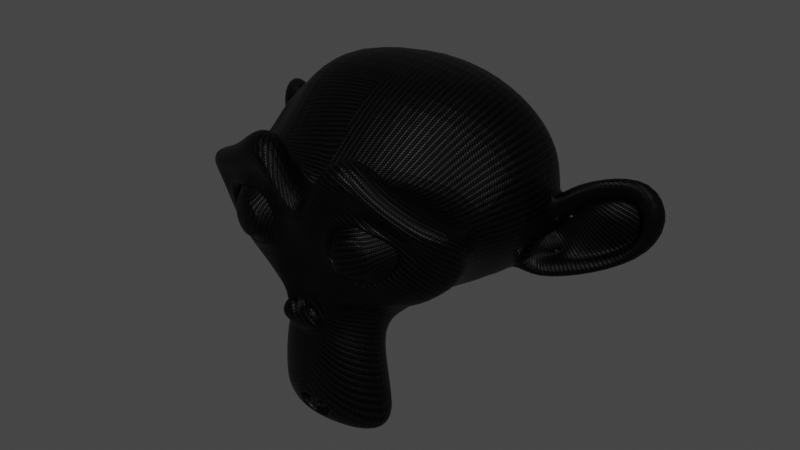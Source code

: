 # Source: Carbon_Fiber.blend  (saved by Blender 2.83.19; exported with 4.5.12 LTS)
import bpy
from mathutils import Matrix  # noqa: F401  (used for matrix-valued properties, if any)

bpy.ops.wm.read_factory_settings(use_empty=True)
scene = bpy.context.scene
scene.name = 'Scene'

# ---- collections
col_collection = bpy.data.collections.new('Collection'); scene.collection.children.link(col_collection)

# ---- materials (node trees are filled in below, after node groups)
mat_carbon_fiber = bpy.data.materials.new('carbon fiber')
mat_carbon_fiber.use_transparent_shadow = False

# ---- material node trees
mat_carbon_fiber.use_nodes = True; mat_carbon_fiber.node_tree.nodes.clear()
_N = mat_carbon_fiber.node_tree.nodes; _L = mat_carbon_fiber.node_tree.links
n0 = _N.new('ShaderNodeMix'); n0.name = 'Mix'; n0.location = (-992, 337)
n0.data_type = 'RGBA'
n1 = _N.new('ShaderNodeCombineXYZ'); n1.name = 'Combine XYZ'; n1.location = (-612, 311)
n2 = _N.new('ShaderNodeMath'); n2.name = 'Math'; n2.location = (-802, 328)
n2.operation = 'DIVIDE'
n2.inputs[1].default_value = 2.0
n2.inputs[2].default_value = 0.0
n3 = _N.new('ShaderNodeMapping'); n3.name = 'Mapping.001'; n3.location = (-422, 397)
n3.inputs[3].default_value = (0.5, 0.0, 1.0)
n4 = _N.new('ShaderNodeTexVoronoi'); n4.name = 'Voronoi Texture'; n4.location = (-232, 385)
n4.voronoi_dimensions = '2D'
n4.feature = 'SMOOTH_F1'
n4.inputs[2].default_value = 20.0
n4.inputs[8].default_value = 0.0
n5 = _N.new('ShaderNodeTexChecker'); n5.name = 'Checker Texture'; n5.location = (-1248, 111)
n5.inputs[1].default_value = (0.5, 0.5, 0.5, 1.0)
n5.inputs[2].default_value = (0.25, 0.25, 0.25, 1.0)
n5.inputs[3].default_value = 20.0
n6 = _N.new('ShaderNodeTexChecker'); n6.name = 'Checker Texture.002'; n6.location = (-1248, 468)
n6.inputs[1].default_value = (1.0, 1.0, 1.0, 1.0)
n6.inputs[2].default_value = (0.0, 0.0, 0.0, 1.0)
n6.inputs[3].default_value = 10.0
n7 = _N.new('ShaderNodeTexChecker'); n7.name = 'Checker Texture.001'; n7.location = (-1248, 289)
n7.inputs[1].default_value = (1.0, 1.0, 1.0, 1.0)
n7.inputs[2].default_value = (0.3518, 0.3518, 0.3518, 1.0)
n7.inputs[3].default_value = 20.0
n8 = _N.new('ShaderNodeMapping'); n8.name = 'Mapping'; n8.location = (-1566, 358)
n8.width = 240
n8.inputs[3].default_value = (0.0, 1.0, 1.0)
n9 = _N.new('ShaderNodeMix'); n9.name = 'Mix.001'; n9.location = (-1000, -304)
n9.data_type = 'RGBA'
n10 = _N.new('ShaderNodeCombineXYZ'); n10.name = 'Combine XYZ.001'; n10.location = (-620, -330)
n10.inputs[0].default_value = 13.5
n11 = _N.new('ShaderNodeMath'); n11.name = 'Math.001'; n11.location = (-810, -313)
n11.operation = 'DIVIDE'
n11.inputs[1].default_value = 2.0
n11.inputs[2].default_value = 0.0
n12 = _N.new('ShaderNodeTexChecker'); n12.name = 'Checker Texture.004'; n12.location = (-1256, -530)
n12.inputs[1].default_value = (0.5, 0.5, 0.5, 1.0)
n12.inputs[2].default_value = (0.25, 0.25, 0.25, 1.0)
n12.inputs[3].default_value = 20.0
n13 = _N.new('ShaderNodeTexChecker'); n13.name = 'Checker Texture.005'; n13.location = (-1256, -174)
n13.inputs[1].default_value = (1.0, 1.0, 1.0, 1.0)
n13.inputs[2].default_value = (0.0, 0.0, 0.0, 1.0)
n13.inputs[3].default_value = 10.0
n14 = _N.new('ShaderNodeTexChecker'); n14.name = 'Checker Texture.006'; n14.location = (-1256, -352)
n14.inputs[1].default_value = (1.0, 1.0, 1.0, 1.0)
n14.inputs[2].default_value = (0.3518, 0.3518, 0.3518, 1.0)
n14.inputs[3].default_value = 20.0
n15 = _N.new('ShaderNodeMapping'); n15.name = 'Mapping.003'; n15.location = (-1574, -283)
n15.width = 240
n15.inputs[3].default_value = (1.0, 0.0, 1.0)
n16 = _N.new('ShaderNodeMix'); n16.name = 'Mix.003'; n16.location = (106, 397)
n16.data_type = 'RGBA'
n16.inputs[6].default_value = (0.008, 0.008, 0.008, 1.0)
n16.inputs[7].default_value = (0.03, 0.03, 0.03, 1.0)
n17 = _N.new('ShaderNodeMix'); n17.name = 'Mix.004'; n17.location = (320, 175)
n17.data_type = 'RGBA'
n17.blend_type = 'MULTIPLY'
n17.inputs[0].default_value = 0.85
n18 = _N.new('ShaderNodeMapping'); n18.name = 'Mapping.002'; n18.location = (-430, -244)
n18.inputs[3].default_value = (0.0, 0.5, 1.0)
n19 = _N.new('ShaderNodeTexVoronoi'); n19.name = 'Voronoi Texture.001'; n19.location = (-240, -256)
n19.voronoi_dimensions = '2D'
n19.feature = 'SMOOTH_F1'
n19.inputs[2].default_value = 20.0
n19.inputs[8].default_value = 0.0
n20 = _N.new('NodeReroute'); n20.name = 'Reroute'; n20.location = (-1869, -820)
n20.width = 16
n20.socket_idname = 'NodeSocketVector'
n21 = _N.new('ShaderNodeMapping'); n21.name = 'Mapping.004'; n21.location = (-151, -688)
n21.inputs[3].default_value = (0.2, 30.0, 1.0)
n22 = _N.new('ShaderNodeMapping'); n22.name = 'Mapping.005'; n22.location = (-134, -1078)
n22.inputs[3].default_value = (30.0, 0.2, 1.0)
n23 = _N.new('ShaderNodeTexNoise'); n23.name = 'Noise Texture.001'; n23.location = (125, -1053)
n23.inputs[2].default_value = 10.0
n23.inputs[8].default_value = 5.0
n24 = _N.new('ShaderNodeTexNoise'); n24.name = 'Noise Texture'; n24.location = (109, -663)
n24.inputs[2].default_value = 10.0
n24.inputs[8].default_value = 5.0
n25 = _N.new('ShaderNodeTexChecker'); n25.name = 'Checker Texture.003'; n25.location = (-229, 665)
n25.inputs[1].default_value = (1.0, 1.0, 1.0, 1.0)
n25.inputs[2].default_value = (0.0, 0.0, 0.0, 1.0)
n25.inputs[3].default_value = 20.0
n26 = _N.new('ShaderNodeOutputMaterial'); n26.name = 'Material Output'; n26.location = (1354, 177)
n27 = _N.new('ShaderNodeBump'); n27.name = 'Bump'; n27.location = (678, -179)
n27.inputs[0].default_value = 0.2
n27.inputs[1].default_value = 0.4
n27.inputs[2].default_value = 1.0
n28 = _N.new('ShaderNodeMix'); n28.name = 'Mix.002'; n28.location = (44, -59)
n28.data_type = 'RGBA'
n29 = _N.new('ShaderNodeMix'); n29.name = 'Mix.005'; n29.location = (390, -760)
n29.data_type = 'RGBA'
n30 = _N.new('ShaderNodeMix'); n30.name = 'Mix.006'; n30.location = (419, -186)
n30.data_type = 'RGBA'
n30.blend_type = 'MULTIPLY'
n30.inputs[0].default_value = 0.3
n31 = _N.new('NodeReroute'); n31.name = 'Reroute.001'; n31.location = (-1877, -475)
n31.width = 16
n31.socket_idname = 'NodeSocketVector'
n32 = _N.new('ShaderNodeBsdfPrincipled'); n32.name = 'Principled BSDF'; n32.location = (970, 145)
n32.distribution = 'GGX'
n32.subsurface_method = 'BURLEY'
n32.inputs[1].default_value = 1.0
n32.inputs[3].default_value = 1.45
n32.inputs[19].default_value = 0.125
n32.inputs[27].default_value = (0.0, 0.0, 0.0, 1.0)
n32.inputs[28].default_value = 1.0
n33 = _N.new('ShaderNodeMapping'); n33.name = 'Mapping.006'; n33.location = (-2105, -391)
n34 = _N.new('ShaderNodeTexCoord'); n34.name = 'Texture Coordinate'; n34.location = (-2378, -400)
n35 = _N.new('ShaderNodeValue'); n35.name = 'Value'; n35.location = (-2353, -706)
n35.outputs[0].default_value = 25.0
_L.new(n8.outputs[0], n5.inputs[0])
_L.new(n8.outputs[0], n7.inputs[0])
_L.new(n8.outputs[0], n6.inputs[0])
_L.new(n7.outputs[0], n0.inputs[6])
_L.new(n5.outputs[0], n0.inputs[7])
_L.new(n6.outputs[0], n0.inputs[0])
_L.new(n31.outputs[0], n8.inputs[0])
_L.new(n3.outputs[0], n25.inputs[0])
_L.new(n31.outputs[0], n3.inputs[0])
_L.new(n1.outputs[0], n3.inputs[1])
_L.new(n0.outputs[2], n2.inputs[0])
_L.new(n2.outputs[0], n1.inputs[0])
_L.new(n3.outputs[0], n4.inputs[0])
_L.new(n15.outputs[0], n12.inputs[0])
_L.new(n15.outputs[0], n14.inputs[0])
_L.new(n15.outputs[0], n13.inputs[0])
_L.new(n14.outputs[0], n9.inputs[6])
_L.new(n12.outputs[0], n9.inputs[7])
_L.new(n13.outputs[0], n9.inputs[0])
_L.new(n10.outputs[0], n18.inputs[1])
_L.new(n9.outputs[2], n11.inputs[0])
_L.new(n18.outputs[0], n19.inputs[0])
_L.new(n31.outputs[0], n15.inputs[0])
_L.new(n31.outputs[0], n18.inputs[0])
_L.new(n11.outputs[0], n10.inputs[1])
_L.new(n4.outputs[0], n28.inputs[6])
_L.new(n19.outputs[0], n28.inputs[7])
_L.new(n25.outputs[0], n28.inputs[0])
_L.new(n25.outputs[0], n16.inputs[0])
_L.new(n16.outputs[2], n17.inputs[6])
_L.new(n28.outputs[2], n17.inputs[7])
_L.new(n17.outputs[2], n32.inputs[0])
_L.new(n28.outputs[2], n30.inputs[6])
_L.new(n27.outputs[0], n32.inputs[5])
_L.new(n31.outputs[0], n20.inputs[0])
_L.new(n20.outputs[0], n21.inputs[0])
_L.new(n21.outputs[0], n24.inputs[0])
_L.new(n22.outputs[0], n23.inputs[0])
_L.new(n20.outputs[0], n22.inputs[0])
_L.new(n24.outputs[0], n29.inputs[6])
_L.new(n23.outputs[0], n29.inputs[7])
_L.new(n25.outputs[0], n29.inputs[0])
_L.new(n30.outputs[2], n27.inputs[3])
_L.new(n29.outputs[2], n30.inputs[7])
_L.new(n32.outputs[0], n26.inputs[0])
_L.new(n34.outputs[2], n33.inputs[0])
_L.new(n33.outputs[0], n31.inputs[0])
_L.new(n35.outputs[0], n33.inputs[3])
n26.is_active_output = True

# ---- world
world_world = bpy.data.worlds.new('World'); scene.world = world_world
world_world.use_nodes = True; world_world.node_tree.nodes.clear()
_N = world_world.node_tree.nodes; _L = world_world.node_tree.links
n0 = _N.new('ShaderNodeOutputWorld'); n0.name = 'World Output'; n0.location = (300, 300)
n1 = _N.new('ShaderNodeBackground'); n1.name = 'Background'; n1.location = (10, 300)
n1.inputs[0].default_value = (0.05088, 0.05088, 0.05088, 1.0)
_L.new(n1.outputs[0], n0.inputs[0])
n0.is_active_output = True
world_world.color = (0.05088, 0.05088, 0.05088)
world_world.use_sun_shadow = False
world_world.sun_shadow_jitter_overblur = 0.0

# ---- meshes
me_suzanne = bpy.data.meshes.new('Suzanne')
me_suzanne.from_pydata([(0.4375, -0.7656, 0.1641), (-0.4375, -0.7656, 0.1641), (0.5, -0.6875, 0.09375), (-0.5, -0.6875, 0.09375), (0.5469, -0.5781, 0.05469), (-0.5469, -0.5781, 0.05469), (0.3516, -0.6172, -0.02344), (-0.3516, -0.6172, -0.02344), (0.3516, -0.7188, 0.03125), (-0.3516, -0.7188, 0.03125), (0.3516, -0.7812, 0.1328), (-0.3516, -0.7812, 0.1328), (0.2734, -0.7969, 0.1641), (-0.2734, -0.7969, 0.1641), (0.2031, -0.7422, 0.09375), (-0.2031, -0.7422, 0.09375), (0.1562, -0.6484, 0.05469), (-0.1562, -0.6484, 0.05469), (0.07812, -0.6562, 0.2422), (-0.07812, -0.6562, 0.2422), (0.1406, -0.7422, 0.2422), (-0.1406, -0.7422, 0.2422), (0.2422, -0.7969, 0.2422), (-0.2422, -0.7969, 0.2422), (0.2734, -0.7969, 0.3281), (-0.2734, -0.7969, 0.3281), (0.2031, -0.7422, 0.3906), (-0.2031, -0.7422, 0.3906), (0.1562, -0.6484, 0.4375), (-0.1562, -0.6484, 0.4375), (0.3516, -0.6172, 0.5156), (-0.3516, -0.6172, 0.5156), (0.3516, -0.7188, 0.4531), (-0.3516, -0.7188, 0.4531), (0.3516, -0.7812, 0.3594), (-0.3516, -0.7812, 0.3594), (0.4375, -0.7656, 0.3281), (-0.4375, -0.7656, 0.3281), (0.5, -0.6875, 0.3906), (-0.5, -0.6875, 0.3906), (0.5469, -0.5781, 0.4375), (-0.5469, -0.5781, 0.4375), (0.625, -0.5625, 0.2422), (-0.625, -0.5625, 0.2422), (0.5625, -0.6719, 0.2422), (-0.5625, -0.6719, 0.2422), (0.4688, -0.7578, 0.2422), (-0.4688, -0.7578, 0.2422), (0.4766, -0.7734, 0.2422), (-0.4766, -0.7734, 0.2422), (0.4453, -0.7812, 0.3359), (-0.4453, -0.7812, 0.3359), (0.3516, -0.8047, 0.375), (-0.3516, -0.8047, 0.375), (0.2656, -0.8203, 0.3359), (-0.2656, -0.8203, 0.3359), (0.2266, -0.8203, 0.2422), (-0.2266, -0.8203, 0.2422), (0.2656, -0.8203, 0.1562), (-0.2656, -0.8203, 0.1562), (0.3516, -0.8281, 0.2422), (-0.3516, -0.8281, 0.2422), (0.3516, -0.8047, 0.1172), (-0.3516, -0.8047, 0.1172), (0.4453, -0.7812, 0.1562), (-0.4453, -0.7812, 0.1562), (0.0, -0.7422, 0.4297), (0.0, -0.8203, 0.3516), (0.0, -0.7344, -0.6797), (0.0, -0.7812, -0.3203), (0.0, -0.7969, -0.1875), (0.0, -0.7188, -0.7734), (0.0, -0.6016, 0.4062), (0.0, -0.5703, 0.5703), (0.0, 0.5469, 0.8984), (0.0, 0.8516, 0.5625), (0.0, 0.8281, 0.07031), (0.0, 0.3516, -0.3828), (0.2031, -0.5625, -0.1875), (-0.2031, -0.5625, -0.1875), (0.3125, -0.5703, -0.4375), (-0.3125, -0.5703, -0.4375), (0.3516, -0.5703, -0.6953), (-0.3516, -0.5703, -0.6953), (0.3672, -0.5312, -0.8906), (-0.3672, -0.5312, -0.8906), (0.3281, -0.5234, -0.9453), (-0.3281, -0.5234, -0.9453), (0.1797, -0.5547, -0.9688), (-0.1797, -0.5547, -0.9688), (0.0, -0.5781, -0.9844), (0.4375, -0.5312, -0.1406), (-0.4375, -0.5312, -0.1406), (0.6328, -0.5391, -0.03906), (-0.6328, -0.5391, -0.03906), (0.8281, -0.4453, 0.1484), (-0.8281, -0.4453, 0.1484), (0.8594, -0.5938, 0.4297), (-0.8594, -0.5938, 0.4297), (0.7109, -0.625, 0.4844), (-0.7109, -0.625, 0.4844), (0.4922, -0.6875, 0.6016), (-0.4922, -0.6875, 0.6016), (0.3203, -0.7344, 0.7578), (-0.3203, -0.7344, 0.7578), (0.1562, -0.7578, 0.7188), (-0.1562, -0.7578, 0.7188), (0.0625, -0.75, 0.4922), (-0.0625, -0.75, 0.4922), (0.1641, -0.7734, 0.4141), (-0.1641, -0.7734, 0.4141), (0.125, -0.7656, 0.3047), (-0.125, -0.7656, 0.3047), (0.2031, -0.7422, 0.09375), (-0.2031, -0.7422, 0.09375), (0.375, -0.7031, 0.01562), (-0.375, -0.7031, 0.01562), (0.4922, -0.6719, 0.0625), (-0.4922, -0.6719, 0.0625), (0.625, -0.6484, 0.1875), (-0.625, -0.6484, 0.1875), (0.6406, -0.6484, 0.2969), (-0.6406, -0.6484, 0.2969), (0.6016, -0.6641, 0.375), (-0.6016, -0.6641, 0.375), (0.4297, -0.7188, 0.4375), (-0.4297, -0.7188, 0.4375), (0.25, -0.7578, 0.4688), (-0.25, -0.7578, 0.4688), (0.0, -0.7344, -0.7656), (0.1094, -0.7344, -0.7188), (-0.1094, -0.7344, -0.7188), (0.1172, -0.7109, -0.8359), (-0.1172, -0.7109, -0.8359), (0.0625, -0.6953, -0.8828), (-0.0625, -0.6953, -0.8828), (0.0, -0.6875, -0.8906), (0.0, -0.75, -0.1953), (0.0, -0.7422, -0.1406), (0.1016, -0.7422, -0.1484), (-0.1016, -0.7422, -0.1484), (0.125, -0.75, -0.2266), (-0.125, -0.75, -0.2266), (0.08594, -0.7422, -0.2891), (-0.08594, -0.7422, -0.2891), (0.3984, -0.6719, -0.04688), (-0.3984, -0.6719, -0.04688), (0.6172, -0.625, 0.05469), (-0.6172, -0.625, 0.05469), (0.7266, -0.6016, 0.2031), (-0.7266, -0.6016, 0.2031), (0.7422, -0.6562, 0.375), (-0.7422, -0.6562, 0.375), (0.6875, -0.7266, 0.4141), (-0.6875, -0.7266, 0.4141), (0.4375, -0.7969, 0.5469), (-0.4375, -0.7969, 0.5469), (0.3125, -0.8359, 0.6406), (-0.3125, -0.8359, 0.6406), (0.2031, -0.8516, 0.6172), (-0.2031, -0.8516, 0.6172), (0.1016, -0.8438, 0.4297), (-0.1016, -0.8438, 0.4297), (0.125, -0.8125, -0.1016), (-0.125, -0.8125, -0.1016), (0.2109, -0.7109, -0.4453), (-0.2109, -0.7109, -0.4453), (0.25, -0.6875, -0.7031), (-0.25, -0.6875, -0.7031), (0.2656, -0.6641, -0.8203), (-0.2656, -0.6641, -0.8203), (0.2344, -0.6328, -0.9141), (-0.2344, -0.6328, -0.9141), (0.1641, -0.6328, -0.9297), (-0.1641, -0.6328, -0.9297), (0.0, -0.6406, -0.9453), (0.0, -0.7266, 0.04688), (0.0, -0.7656, 0.2109), (0.3281, -0.7422, 0.4766), (-0.3281, -0.7422, 0.4766), (0.1641, -0.75, 0.1406), (-0.1641, -0.75, 0.1406), (0.1328, -0.7578, 0.2109), (-0.1328, -0.7578, 0.2109), (0.1172, -0.7344, -0.6875), (-0.1172, -0.7344, -0.6875), (0.07812, -0.75, -0.4453), (-0.07812, -0.75, -0.4453), (0.0, -0.75, -0.4453), (0.0, -0.7422, -0.3281), (0.09375, -0.7812, -0.2734), (-0.09375, -0.7812, -0.2734), (0.1328, -0.7969, -0.2266), (-0.1328, -0.7969, -0.2266), (0.1094, -0.7812, -0.1328), (-0.1094, -0.7812, -0.1328), (0.03906, -0.7812, -0.125), (-0.03906, -0.7812, -0.125), (0.0, -0.8281, -0.2031), (0.04688, -0.8125, -0.1484), (-0.04688, -0.8125, -0.1484), (0.09375, -0.8125, -0.1562), (-0.09375, -0.8125, -0.1562), (0.1094, -0.8281, -0.2266), (-0.1094, -0.8281, -0.2266), (0.07812, -0.8047, -0.25), (-0.07812, -0.8047, -0.25), (0.0, -0.8047, -0.2891), (0.2578, -0.5547, -0.3125), (-0.2578, -0.5547, -0.3125), (0.1641, -0.7109, -0.2422), (-0.1641, -0.7109, -0.2422), (0.1797, -0.7109, -0.3125), (-0.1797, -0.7109, -0.3125), (0.2344, -0.5547, -0.25), (-0.2344, -0.5547, -0.25), (0.0, -0.6875, -0.875), (0.04688, -0.6875, -0.8672), (-0.04688, -0.6875, -0.8672), (0.09375, -0.7109, -0.8203), (-0.09375, -0.7109, -0.8203), (0.09375, -0.7266, -0.7422), (-0.09375, -0.7266, -0.7422), (0.0, -0.6562, -0.7812), (0.09375, -0.6641, -0.75), (-0.09375, -0.6641, -0.75), (0.09375, -0.6406, -0.8125), (-0.09375, -0.6406, -0.8125), (0.04688, -0.6328, -0.8516), (-0.04688, -0.6328, -0.8516), (0.0, -0.6328, -0.8594), (0.1719, -0.7812, 0.2188), (-0.1719, -0.7812, 0.2188), (0.1875, -0.7734, 0.1562), (-0.1875, -0.7734, 0.1562), (0.3359, -0.7578, 0.4297), (-0.3359, -0.7578, 0.4297), (0.2734, -0.7734, 0.4219), (-0.2734, -0.7734, 0.4219), (0.4219, -0.7734, 0.3984), (-0.4219, -0.7734, 0.3984), (0.5625, -0.6953, 0.3516), (-0.5625, -0.6953, 0.3516), (0.5859, -0.6875, 0.2891), (-0.5859, -0.6875, 0.2891), (0.5781, -0.6797, 0.1953), (-0.5781, -0.6797, 0.1953), (0.4766, -0.7188, 0.1016), (-0.4766, -0.7188, 0.1016), (0.375, -0.7422, 0.0625), (-0.375, -0.7422, 0.0625), (0.2266, -0.7812, 0.1094), (-0.2266, -0.7812, 0.1094), (0.1797, -0.7812, 0.2969), (-0.1797, -0.7812, 0.2969), (0.2109, -0.7812, 0.375), (-0.2109, -0.7812, 0.375), (0.2344, -0.7578, 0.3594), (-0.2344, -0.7578, 0.3594), (0.1953, -0.7578, 0.2969), (-0.1953, -0.7578, 0.2969), (0.2422, -0.7578, 0.125), (-0.2422, -0.7578, 0.125), (0.375, -0.7266, 0.08594), (-0.375, -0.7266, 0.08594), (0.4609, -0.7031, 0.1172), (-0.4609, -0.7031, 0.1172), (0.5469, -0.6719, 0.2109), (-0.5469, -0.6719, 0.2109), (0.5547, -0.6719, 0.2812), (-0.5547, -0.6719, 0.2812), (0.5312, -0.6797, 0.3359), (-0.5312, -0.6797, 0.3359), (0.4141, -0.75, 0.3906), (-0.4141, -0.75, 0.3906), (0.2812, -0.7656, 0.3984), (-0.2812, -0.7656, 0.3984), (0.3359, -0.75, 0.4062), (-0.3359, -0.75, 0.4062), (0.2031, -0.75, 0.1719), (-0.2031, -0.75, 0.1719), (0.1953, -0.75, 0.2266), (-0.1953, -0.75, 0.2266), (0.1094, -0.6094, 0.4609), (-0.1094, -0.6094, 0.4609), (0.1953, -0.6172, 0.6641), (-0.1953, -0.6172, 0.6641), (0.3359, -0.5938, 0.6875), (-0.3359, -0.5938, 0.6875), (0.4844, -0.5547, 0.5547), (-0.4844, -0.5547, 0.5547), (0.6797, -0.4922, 0.4531), (-0.6797, -0.4922, 0.4531), (0.7969, -0.4609, 0.4062), (-0.7969, -0.4609, 0.4062), (0.7734, -0.375, 0.1641), (-0.7734, -0.375, 0.1641), (0.6016, -0.4141, 0.0), (-0.6016, -0.4141, 0.0), (0.4375, -0.4688, -0.09375), (-0.4375, -0.4688, -0.09375), (0.0, -0.2891, 0.8984), (0.0, 0.07812, 0.9844), (0.0, 0.6719, -0.1953), (0.0, -0.1875, -0.4609), (0.0, -0.4609, -0.9766), (0.0, -0.3438, -0.8047), (0.0, -0.3203, -0.5703), (0.0, -0.2812, -0.4844), (0.8516, -0.05469, 0.2344), (-0.8516, -0.05469, 0.2344), (0.8594, 0.04688, 0.3203), (-0.8594, 0.04688, 0.3203), (0.7734, 0.4375, 0.2656), (-0.7734, 0.4375, 0.2656), (0.4609, 0.7031, 0.4375), (-0.4609, 0.7031, 0.4375), (0.7344, -0.07031, -0.04688), (-0.7344, -0.07031, -0.04688), (0.5938, 0.1641, -0.125), (-0.5938, 0.1641, -0.125), (0.6406, 0.4297, -0.007812), (-0.6406, 0.4297, -0.007812), (0.3359, 0.6641, 0.05469), (-0.3359, 0.6641, 0.05469), (0.2344, -0.4062, -0.3516), (-0.2344, -0.4062, -0.3516), (0.1797, -0.2578, -0.4141), (-0.1797, -0.2578, -0.4141), (0.2891, -0.3828, -0.7109), (-0.2891, -0.3828, -0.7109), (0.25, -0.3906, -0.5), (-0.25, -0.3906, -0.5), (0.3281, -0.3984, -0.9141), (-0.3281, -0.3984, -0.9141), (0.1406, -0.3672, -0.7578), (-0.1406, -0.3672, -0.7578), (0.125, -0.3594, -0.5391), (-0.125, -0.3594, -0.5391), (0.1641, -0.4375, -0.9453), (-0.1641, -0.4375, -0.9453), (0.2188, -0.4297, -0.2812), (-0.2188, -0.4297, -0.2812), (0.2109, -0.4688, -0.2266), (-0.2109, -0.4688, -0.2266), (0.2031, -0.5, -0.1719), (-0.2031, -0.5, -0.1719), (0.2109, -0.1641, -0.3906), (-0.2109, -0.1641, -0.3906), (0.2969, 0.2656, -0.3125), (-0.2969, 0.2656, -0.3125), (0.3438, 0.5391, -0.1484), (-0.3438, 0.5391, -0.1484), (0.4531, 0.3828, 0.8672), (-0.4531, 0.3828, 0.8672), (0.4531, 0.07031, 0.9297), (-0.4531, 0.07031, 0.9297), (0.4531, -0.2344, 0.8516), (-0.4531, -0.2344, 0.8516), (0.4609, -0.4297, 0.5234), (-0.4609, -0.4297, 0.5234), (0.7266, -0.3359, 0.4062), (-0.7266, -0.3359, 0.4062), (0.6328, -0.2812, 0.4531), (-0.6328, -0.2812, 0.4531), (0.6406, -0.05469, 0.7031), (-0.6406, -0.05469, 0.7031), (0.7969, -0.125, 0.5625), (-0.7969, -0.125, 0.5625), (0.7969, 0.1172, 0.6172), (-0.7969, 0.1172, 0.6172), (0.6406, 0.1953, 0.75), (-0.6406, 0.1953, 0.75), (0.6406, 0.4453, 0.6797), (-0.6406, 0.4453, 0.6797), (0.7969, 0.3594, 0.5391), (-0.7969, 0.3594, 0.5391), (0.6172, 0.5859, 0.3281), (-0.6172, 0.5859, 0.3281), (0.4844, 0.5469, 0.02344), (-0.4844, 0.5469, 0.02344), (0.8203, 0.2031, 0.3281), (-0.8203, 0.2031, 0.3281), (0.4062, -0.1484, -0.1719), (-0.4062, -0.1484, -0.1719), (0.4297, 0.2109, -0.1953), (-0.4297, 0.2109, -0.1953), (0.8906, 0.2344, 0.4062), (-0.8906, 0.2344, 0.4062), (0.7734, 0.125, -0.1406), (-0.7734, 0.125, -0.1406), (1.039, 0.3281, -0.1016), (-1.039, 0.3281, -0.1016), (1.281, 0.4297, 0.05469), (-1.281, 0.4297, 0.05469), (1.352, 0.4219, 0.3203), (-1.352, 0.4219, 0.3203), (1.234, 0.4219, 0.5078), (-1.234, 0.4219, 0.5078), (1.023, 0.3125, 0.4766), (-1.023, 0.3125, 0.4766), (1.016, 0.2891, 0.4141), (-1.016, 0.2891, 0.4141), (1.188, 0.3906, 0.4375), (-1.188, 0.3906, 0.4375), (1.266, 0.4062, 0.2891), (-1.266, 0.4062, 0.2891), (1.211, 0.4062, 0.07812), (-1.211, 0.4062, 0.07812), (1.031, 0.3047, -0.03906), (-1.031, 0.3047, -0.03906), (0.8281, 0.1328, -0.07031), (-0.8281, 0.1328, -0.07031), (0.9219, 0.2188, 0.3594), (-0.9219, 0.2188, 0.3594), (0.9453, 0.2891, 0.3047), (-0.9453, 0.2891, 0.3047), (0.8828, 0.2109, -0.02344), (-0.8828, 0.2109, -0.02344), (1.039, 0.3672, 0.0), (-1.039, 0.3672, 0.0), (1.188, 0.4453, 0.09375), (-1.188, 0.4453, 0.09375), (1.234, 0.4453, 0.25), (-1.234, 0.4453, 0.25), (1.172, 0.4375, 0.3594), (-1.172, 0.4375, 0.3594), (1.023, 0.3594, 0.3438), (-1.023, 0.3594, 0.3438), (0.8438, 0.2109, 0.2891), (-0.8438, 0.2109, 0.2891), (0.8359, 0.2734, 0.1719), (-0.8359, 0.2734, 0.1719), (0.7578, 0.2734, 0.09375), (-0.7578, 0.2734, 0.09375), (0.8203, 0.2734, 0.08594), (-0.8203, 0.2734, 0.08594), (0.8438, 0.2734, 0.01562), (-0.8438, 0.2734, 0.01562), (0.8125, 0.2734, -0.01562), (-0.8125, 0.2734, -0.01562), (0.7266, 0.07031, 0.0), (-0.7266, 0.07031, 0.0), (0.7188, 0.1719, -0.02344), (-0.7188, 0.1719, -0.02344), (0.7188, 0.1875, 0.03906), (-0.7188, 0.1875, 0.03906), (0.7969, 0.2109, 0.2031), (-0.7969, 0.2109, 0.2031), (0.8906, 0.2656, 0.2422), (-0.8906, 0.2656, 0.2422), (0.8906, 0.3203, 0.2344), (-0.8906, 0.3203, 0.2344), (0.8125, 0.3203, -0.01562), (-0.8125, 0.3203, -0.01562), (0.8516, 0.3203, 0.01562), (-0.8516, 0.3203, 0.01562), (0.8281, 0.3203, 0.07812), (-0.8281, 0.3203, 0.07812), (0.7656, 0.3203, 0.09375), (-0.7656, 0.3203, 0.09375), (0.8438, 0.3203, 0.1719), (-0.8438, 0.3203, 0.1719), (1.039, 0.4141, 0.3281), (-1.039, 0.4141, 0.3281), (1.188, 0.4844, 0.3438), (-1.188, 0.4844, 0.3438), (1.258, 0.4922, 0.2422), (-1.258, 0.4922, 0.2422), (1.211, 0.4844, 0.08594), (-1.211, 0.4844, 0.08594), (1.047, 0.4219, 0.0), (-1.047, 0.4219, 0.0), (0.8828, 0.2656, -0.01562), (-0.8828, 0.2656, -0.01562), (0.9531, 0.3438, 0.2891), (-0.9531, 0.3438, 0.2891), (0.8906, 0.3281, 0.1094), (-0.8906, 0.3281, 0.1094), (0.9375, 0.3359, 0.0625), (-0.9375, 0.3359, 0.0625), (1.0, 0.3672, 0.125), (-1.0, 0.3672, 0.125), (0.9609, 0.3516, 0.1719), (-0.9609, 0.3516, 0.1719), (1.016, 0.375, 0.2344), (-1.016, 0.375, 0.2344), (1.055, 0.3828, 0.1875), (-1.055, 0.3828, 0.1875), (1.109, 0.3906, 0.2109), (-1.109, 0.3906, 0.2109), (1.086, 0.3906, 0.2734), (-1.086, 0.3906, 0.2734), (1.023, 0.4844, 0.4375), (-1.023, 0.4844, 0.4375), (1.25, 0.5469, 0.4688), (-1.25, 0.5469, 0.4688), (1.367, 0.5, 0.2969), (-1.367, 0.5, 0.2969), (1.312, 0.5312, 0.05469), (-1.312, 0.5312, 0.05469), (1.039, 0.4922, -0.08594), (-1.039, 0.4922, -0.08594), (0.7891, 0.3281, -0.125), (-0.7891, 0.3281, -0.125), (0.8594, 0.3828, 0.3828), (-0.8594, 0.3828, 0.3828)], [], [(46, 0, 2, 44), (3, 1, 47, 45), (44, 2, 4, 42), (5, 3, 45, 43), (2, 8, 6, 4), (7, 9, 3, 5), (0, 10, 8, 2), (9, 11, 1, 3), (10, 12, 14, 8), (15, 13, 11, 9), (8, 14, 16, 6), (17, 15, 9, 7), (14, 20, 18, 16), (19, 21, 15, 17), (12, 22, 20, 14), (21, 23, 13, 15), (22, 24, 26, 20), (27, 25, 23, 21), (20, 26, 28, 18), (29, 27, 21, 19), (26, 32, 30, 28), (31, 33, 27, 29), (24, 34, 32, 26), (33, 35, 25, 27), (34, 36, 38, 32), (39, 37, 35, 33), (32, 38, 40, 30), (41, 39, 33, 31), (38, 44, 42, 40), (43, 45, 39, 41), (36, 46, 44, 38), (45, 47, 37, 39), (46, 36, 50, 48), (51, 37, 47, 49), (36, 34, 52, 50), (53, 35, 37, 51), (34, 24, 54, 52), (55, 25, 35, 53), (24, 22, 56, 54), (57, 23, 25, 55), (22, 12, 58, 56), (59, 13, 23, 57), (12, 10, 62, 58), (63, 11, 13, 59), (10, 0, 64, 62), (65, 1, 11, 63), (0, 46, 48, 64), (49, 47, 1, 65), (60, 64, 48), (49, 65, 61), (62, 64, 60), (61, 65, 63), (60, 58, 62), (63, 59, 61), (60, 56, 58), (59, 57, 61), (60, 54, 56), (57, 55, 61), (60, 52, 54), (55, 53, 61), (60, 50, 52), (53, 51, 61), (60, 48, 50), (51, 49, 61), (88, 173, 175, 90), (175, 174, 89, 90), (86, 171, 173, 88), (174, 172, 87, 89), (84, 169, 171, 86), (172, 170, 85, 87), (82, 167, 169, 84), (170, 168, 83, 85), (80, 165, 167, 82), (168, 166, 81, 83), (78, 91, 145, 163), (146, 92, 79, 164), (91, 93, 147, 145), (148, 94, 92, 146), (93, 95, 149, 147), (150, 96, 94, 148), (95, 97, 151, 149), (152, 98, 96, 150), (97, 99, 153, 151), (154, 100, 98, 152), (99, 101, 155, 153), (156, 102, 100, 154), (101, 103, 157, 155), (158, 104, 102, 156), (103, 105, 159, 157), (160, 106, 104, 158), (105, 107, 161, 159), (162, 108, 106, 160), (107, 66, 67, 161), (67, 66, 108, 162), (109, 127, 159, 161), (160, 128, 110, 162), (127, 178, 157, 159), (158, 179, 128, 160), (125, 155, 157, 178), (158, 156, 126, 179), (123, 153, 155, 125), (156, 154, 124, 126), (121, 151, 153, 123), (154, 152, 122, 124), (119, 149, 151, 121), (152, 150, 120, 122), (117, 147, 149, 119), (150, 148, 118, 120), (115, 145, 147, 117), (148, 146, 116, 118), (113, 163, 145, 115), (146, 164, 114, 116), (113, 180, 176, 163), (176, 181, 114, 164), (109, 161, 67, 111), (67, 162, 110, 112), (111, 67, 177, 182), (177, 67, 112, 183), (176, 180, 182, 177), (183, 181, 176, 177), (134, 136, 175, 173), (175, 136, 135, 174), (132, 134, 173, 171), (174, 135, 133, 172), (130, 132, 171, 169), (172, 133, 131, 170), (165, 186, 184, 167), (185, 187, 166, 168), (130, 169, 167, 184), (168, 170, 131, 185), (143, 189, 188, 186), (188, 189, 144, 187), (184, 186, 188, 68), (188, 187, 185, 68), (129, 130, 184, 68), (185, 131, 129, 68), (141, 192, 190, 143), (191, 193, 142, 144), (139, 194, 192, 141), (193, 195, 140, 142), (138, 196, 194, 139), (195, 197, 138, 140), (137, 70, 196, 138), (197, 70, 137, 138), (189, 143, 190, 69), (191, 144, 189, 69), (69, 190, 205, 207), (206, 191, 69, 207), (70, 198, 199, 196), (200, 198, 70, 197), (196, 199, 201, 194), (202, 200, 197, 195), (194, 201, 203, 192), (204, 202, 195, 193), (192, 203, 205, 190), (206, 204, 193, 191), (198, 203, 201, 199), (202, 204, 198, 200), (198, 207, 205, 203), (206, 207, 198, 204), (138, 139, 163, 176), (164, 140, 138, 176), (139, 141, 210, 163), (211, 142, 140, 164), (141, 143, 212, 210), (213, 144, 142, 211), (143, 186, 165, 212), (166, 187, 144, 213), (80, 208, 212, 165), (213, 209, 81, 166), (208, 214, 210, 212), (211, 215, 209, 213), (78, 163, 210, 214), (211, 164, 79, 215), (130, 129, 71, 221), (71, 129, 131, 222), (132, 130, 221, 219), (222, 131, 133, 220), (134, 132, 219, 217), (220, 133, 135, 218), (136, 134, 217, 216), (218, 135, 136, 216), (216, 217, 228, 230), (229, 218, 216, 230), (217, 219, 226, 228), (227, 220, 218, 229), (219, 221, 224, 226), (225, 222, 220, 227), (221, 71, 223, 224), (223, 71, 222, 225), (223, 230, 228, 224), (229, 230, 223, 225), (224, 228, 226), (227, 229, 225), (182, 180, 233, 231), (234, 181, 183, 232), (111, 182, 231, 253), (232, 183, 112, 254), (109, 111, 253, 255), (254, 112, 110, 256), (180, 113, 251, 233), (252, 114, 181, 234), (113, 115, 249, 251), (250, 116, 114, 252), (115, 117, 247, 249), (248, 118, 116, 250), (117, 119, 245, 247), (246, 120, 118, 248), (119, 121, 243, 245), (244, 122, 120, 246), (121, 123, 241, 243), (242, 124, 122, 244), (123, 125, 239, 241), (240, 126, 124, 242), (125, 178, 235, 239), (236, 179, 126, 240), (178, 127, 237, 235), (238, 128, 179, 236), (127, 109, 255, 237), (256, 110, 128, 238), (237, 255, 257, 275), (258, 256, 238, 276), (235, 237, 275, 277), (276, 238, 236, 278), (239, 235, 277, 273), (278, 236, 240, 274), (241, 239, 273, 271), (274, 240, 242, 272), (243, 241, 271, 269), (272, 242, 244, 270), (245, 243, 269, 267), (270, 244, 246, 268), (247, 245, 267, 265), (268, 246, 248, 266), (249, 247, 265, 263), (266, 248, 250, 264), (251, 249, 263, 261), (264, 250, 252, 262), (233, 251, 261, 279), (262, 252, 234, 280), (255, 253, 259, 257), (260, 254, 256, 258), (253, 231, 281, 259), (282, 232, 254, 260), (231, 233, 279, 281), (280, 234, 232, 282), (66, 107, 283, 72), (284, 108, 66, 72), (107, 105, 285, 283), (286, 106, 108, 284), (105, 103, 287, 285), (288, 104, 106, 286), (103, 101, 289, 287), (290, 102, 104, 288), (101, 99, 291, 289), (292, 100, 102, 290), (99, 97, 293, 291), (294, 98, 100, 292), (97, 95, 295, 293), (296, 96, 98, 294), (95, 93, 297, 295), (298, 94, 96, 296), (93, 91, 299, 297), (300, 92, 94, 298), (307, 308, 327, 337), (328, 308, 307, 338), (306, 307, 337, 335), (338, 307, 306, 336), (305, 306, 335, 339), (336, 306, 305, 340), (88, 90, 305, 339), (305, 90, 89, 340), (86, 88, 339, 333), (340, 89, 87, 334), (84, 86, 333, 329), (334, 87, 85, 330), (82, 84, 329, 331), (330, 85, 83, 332), (329, 335, 337, 331), (338, 336, 330, 332), (329, 333, 339, 335), (340, 334, 330, 336), (325, 331, 337, 327), (338, 332, 326, 328), (80, 82, 331, 325), (332, 83, 81, 326), (208, 341, 343, 214), (344, 342, 209, 215), (80, 325, 341, 208), (342, 326, 81, 209), (78, 214, 343, 345), (344, 215, 79, 346), (78, 345, 299, 91), (300, 346, 79, 92), (76, 323, 351, 303), (352, 324, 76, 303), (303, 351, 349, 77), (350, 352, 303, 77), (77, 349, 347, 304), (348, 350, 77, 304), (304, 347, 327, 308), (328, 348, 304, 308), (325, 327, 347, 341), (348, 328, 326, 342), (295, 297, 317, 309), (318, 298, 296, 310), (75, 315, 323, 76), (324, 316, 75, 76), (301, 357, 355, 302), (356, 358, 301, 302), (302, 355, 353, 74), (354, 356, 302, 74), (74, 353, 315, 75), (316, 354, 74, 75), (291, 293, 361, 363), (362, 294, 292, 364), (363, 361, 367, 365), (368, 362, 364, 366), (365, 367, 369, 371), (370, 368, 366, 372), (371, 369, 375, 373), (376, 370, 372, 374), (313, 377, 373, 375), (374, 378, 314, 376), (315, 353, 373, 377), (374, 354, 316, 378), (353, 355, 371, 373), (372, 356, 354, 374), (355, 357, 365, 371), (366, 358, 356, 372), (357, 359, 363, 365), (364, 360, 358, 366), (289, 291, 363, 359), (364, 292, 290, 360), (73, 359, 357, 301), (358, 360, 73, 301), (283, 285, 287, 289), (288, 286, 284, 290), (283, 289, 359, 73), (360, 290, 284, 73), (72, 283, 73), (73, 284, 72), (293, 295, 309, 361), (310, 296, 294, 362), (309, 311, 367, 361), (368, 312, 310, 362), (311, 381, 369, 367), (370, 382, 312, 368), (313, 375, 369, 381), (370, 376, 314, 382), (347, 349, 385, 383), (386, 350, 348, 384), (317, 383, 385, 319), (386, 384, 318, 320), (297, 299, 383, 317), (384, 300, 298, 318), (299, 343, 341, 383), (342, 344, 300, 384), (341, 347, 383), (384, 348, 342), (299, 345, 343), (344, 346, 300), (313, 321, 379, 377), (380, 322, 314, 378), (315, 377, 379, 323), (380, 378, 316, 324), (319, 385, 379, 321), (380, 386, 320, 322), (349, 351, 379, 385), (380, 352, 350, 386), (323, 379, 351), (352, 380, 324), (399, 387, 413, 401), (414, 388, 400, 402), (399, 401, 403, 397), (404, 402, 400, 398), (397, 403, 405, 395), (406, 404, 398, 396), (395, 405, 407, 393), (408, 406, 396, 394), (393, 407, 409, 391), (410, 408, 394, 392), (391, 409, 411, 389), (412, 410, 392, 390), (409, 419, 417, 411), (418, 420, 410, 412), (407, 421, 419, 409), (420, 422, 408, 410), (405, 423, 421, 407), (422, 424, 406, 408), (403, 425, 423, 405), (424, 426, 404, 406), (401, 427, 425, 403), (426, 428, 402, 404), (401, 413, 415, 427), (416, 414, 402, 428), (317, 319, 443, 441), (444, 320, 318, 442), (319, 389, 411, 443), (412, 390, 320, 444), (309, 317, 441, 311), (442, 318, 310, 312), (381, 429, 413, 387), (414, 430, 382, 388), (411, 417, 439, 443), (440, 418, 412, 444), (437, 445, 443, 439), (444, 446, 438, 440), (433, 445, 437, 435), (438, 446, 434, 436), (431, 447, 445, 433), (446, 448, 432, 434), (429, 447, 431, 449), (432, 448, 430, 450), (413, 429, 449, 415), (450, 430, 414, 416), (311, 447, 429, 381), (430, 448, 312, 382), (311, 441, 445, 447), (446, 442, 312, 448), (441, 443, 445), (446, 444, 442), (415, 449, 451, 475), (452, 450, 416, 476), (449, 431, 461, 451), (462, 432, 450, 452), (431, 433, 459, 461), (460, 434, 432, 462), (433, 435, 457, 459), (458, 436, 434, 460), (435, 437, 455, 457), (456, 438, 436, 458), (437, 439, 453, 455), (454, 440, 438, 456), (439, 417, 473, 453), (474, 418, 440, 454), (427, 415, 475, 463), (476, 416, 428, 464), (425, 427, 463, 465), (464, 428, 426, 466), (423, 425, 465, 467), (466, 426, 424, 468), (421, 423, 467, 469), (468, 424, 422, 470), (419, 421, 469, 471), (470, 422, 420, 472), (417, 419, 471, 473), (472, 420, 418, 474), (457, 455, 479, 477), (480, 456, 458, 478), (477, 479, 481, 483), (482, 480, 478, 484), (483, 481, 487, 485), (488, 482, 484, 486), (485, 487, 489, 491), (490, 488, 486, 492), (463, 475, 485, 491), (486, 476, 464, 492), (451, 483, 485, 475), (486, 484, 452, 476), (451, 461, 477, 483), (478, 462, 452, 484), (457, 477, 461, 459), (462, 478, 458, 460), (453, 473, 479, 455), (480, 474, 454, 456), (471, 481, 479, 473), (480, 482, 472, 474), (469, 487, 481, 471), (482, 488, 470, 472), (467, 489, 487, 469), (488, 490, 468, 470), (465, 491, 489, 467), (490, 492, 466, 468), (463, 491, 465), (466, 492, 464), (391, 389, 503, 501), (504, 390, 392, 502), (393, 391, 501, 499), (502, 392, 394, 500), (395, 393, 499, 497), (500, 394, 396, 498), (397, 395, 497, 495), (498, 396, 398, 496), (399, 397, 495, 493), (496, 398, 400, 494), (387, 399, 493, 505), (494, 400, 388, 506), (493, 501, 503, 505), (504, 502, 494, 506), (493, 495, 499, 501), (500, 496, 494, 502), (495, 497, 499), (500, 498, 496), (313, 381, 387, 505), (388, 382, 314, 506), (313, 505, 503, 321), (504, 506, 314, 322), (319, 321, 503, 389), (504, 322, 320, 390)])
_uv = me_suzanne.uv_layers.new(name='UVMap')
_uv.uv.foreach_set('vector', [0.891, 0.5901, 0.8706, 0.5896, 0.8601, 0.5601, 0.9046, 0.5594, 0.8562, 0.8505, 0.8681, 0.8215, 0.8884, 0.822, 0.9006, 0.8532, 0.9046, 0.5594, 0.8601, 0.5601, 0.853, 0.5216, 0.9202, 0.5245, 0.8475, 0.8887, 0.8562, 0.8505, 0.9006, 0.8532, 0.9147, 0.8887, 0.8601, 0.5601, 0.8289, 0.5908, 0.7985, 0.5695, 0.853, 0.5216, 0.7951, 0.8384, 0.8264, 0.8185, 0.8562, 0.8505, 0.8475, 0.8887, 0.8706, 0.5896, 0.8544, 0.6048, 0.8289, 0.5908, 0.8601, 0.5601, 0.8264, 0.8185, 0.8525, 0.8057, 0.8681, 0.8215, 0.8562, 0.8505, 0.8544, 0.6048, 0.8541, 0.6255, 0.8282, 0.6334, 0.8289, 0.5908, 0.8276, 0.776, 0.8532, 0.785, 0.8525, 0.8057, 0.8264, 0.8185, 0.8289, 0.5908, 0.8282, 0.6334, 0.791, 0.6454, 0.7985, 0.5695, 0.791, 0.7622, 0.8276, 0.776, 0.8264, 0.8185, 0.7951, 0.8384, 0.8282, 0.6334, 0.8552, 0.6685, 0.8424, 0.7025, 0.791, 0.6454, 0.8448, 0.7075, 0.8561, 0.742, 0.8276, 0.776, 0.791, 0.7622, 0.8541, 0.6255, 0.8675, 0.6423, 0.8552, 0.6685, 0.8282, 0.6334, 0.8561, 0.742, 0.8673, 0.7688, 0.8532, 0.785, 0.8276, 0.776, 0.8675, 0.6423, 0.8905, 0.6419, 0.9004, 0.667, 0.8552, 0.6685, 0.9012, 0.7456, 0.8902, 0.7702, 0.8673, 0.7688, 0.8561, 0.742, 0.8552, 0.6685, 0.9004, 0.667, 0.9189, 0.6997, 0.8424, 0.7025, 0.9212, 0.7137, 0.9012, 0.7456, 0.8561, 0.742, 0.8448, 0.7075, 0.9004, 0.667, 0.9319, 0.6368, 0.9684, 0.6453, 0.9189, 0.6997, 0.9682, 0.7702, 0.9314, 0.7771, 0.9012, 0.7456, 0.9212, 0.7137, 0.8905, 0.6419, 0.9059, 0.6279, 0.9319, 0.6368, 0.9004, 0.667, 0.9314, 0.7771, 0.905, 0.7849, 0.8902, 0.7702, 0.9012, 0.7456, 0.9059, 0.6279, 0.9062, 0.6057, 0.9337, 0.593, 0.9319, 0.6368, 0.9312, 0.8209, 0.9044, 0.807, 0.905, 0.7849, 0.9314, 0.7771, 0.9319, 0.6368, 0.9337, 0.593, 0.9684, 0.5738, 0.9684, 0.6453, 0.965, 0.8417, 0.9312, 0.8209, 0.9314, 0.7771, 0.9682, 0.7702, 0.9337, 0.593, 0.9046, 0.5594, 0.9202, 0.5245, 0.9684, 0.5738, 0.9147, 0.8887, 0.9006, 0.8532, 0.9312, 0.8209, 0.965, 0.8417, 0.9062, 0.6057, 0.891, 0.5901, 0.9046, 0.5594, 0.9337, 0.593, 0.9006, 0.8532, 0.8884, 0.822, 0.9044, 0.807, 0.9312, 0.8209, 0.891, 0.5901, 0.9062, 0.6057, 0.9024, 0.6079, 0.8896, 0.5933, 0.9006, 0.8047, 0.9044, 0.807, 0.8884, 0.822, 0.8872, 0.8187, 0.9062, 0.6057, 0.9059, 0.6279, 0.8998, 0.6263, 0.9024, 0.6079, 0.8988, 0.7862, 0.905, 0.7849, 0.9044, 0.807, 0.9006, 0.8047, 0.9059, 0.6279, 0.8905, 0.6419, 0.8878, 0.6365, 0.8998, 0.6263, 0.8874, 0.7754, 0.8902, 0.7702, 0.905, 0.7849, 0.8988, 0.7862, 0.8905, 0.6419, 0.8675, 0.6423, 0.8709, 0.6352, 0.8878, 0.6365, 0.8704, 0.776, 0.8673, 0.7688, 0.8902, 0.7702, 0.8874, 0.7754, 0.8675, 0.6423, 0.8541, 0.6255, 0.8599, 0.6239, 0.8709, 0.6352, 0.8589, 0.7868, 0.8532, 0.785, 0.8673, 0.7688, 0.8704, 0.776, 0.8541, 0.6255, 0.8544, 0.6048, 0.8597, 0.6082, 0.8599, 0.6239, 0.8579, 0.8025, 0.8525, 0.8057, 0.8532, 0.785, 0.8589, 0.7868, 0.8544, 0.6048, 0.8706, 0.5896, 0.8717, 0.594, 0.8597, 0.6082, 0.8693, 0.8172, 0.8681, 0.8215, 0.8525, 0.8057, 0.8579, 0.8025, 0.8706, 0.5896, 0.891, 0.5901, 0.8896, 0.5933, 0.8717, 0.594, 0.8872, 0.8187, 0.8884, 0.822, 0.8681, 0.8215, 0.8693, 0.8172, 0.8794, 0.6165, 0.8717, 0.594, 0.8896, 0.5933, 0.8872, 0.8187, 0.8693, 0.8172, 0.878, 0.7951, 0.8597, 0.6082, 0.8717, 0.594, 0.8794, 0.6165, 0.878, 0.7951, 0.8693, 0.8172, 0.8579, 0.8025, 0.8794, 0.6165, 0.8599, 0.6239, 0.8597, 0.6082, 0.8579, 0.8025, 0.8589, 0.7868, 0.878, 0.7951, 0.8794, 0.6165, 0.8709, 0.6352, 0.8599, 0.6239, 0.8589, 0.7868, 0.8704, 0.776, 0.878, 0.7951, 0.8794, 0.6165, 0.8878, 0.6365, 0.8709, 0.6352, 0.8704, 0.776, 0.8874, 0.7754, 0.878, 0.7951, 0.8794, 0.6165, 0.8998, 0.6263, 0.8878, 0.6365, 0.8874, 0.7754, 0.8988, 0.7862, 0.878, 0.7951, 0.8794, 0.6165, 0.9024, 0.6079, 0.8998, 0.6263, 0.8988, 0.7862, 0.9006, 0.8047, 0.878, 0.7951, 0.8794, 0.6165, 0.8896, 0.5933, 0.9024, 0.6079, 0.9006, 0.8047, 0.8872, 0.8187, 0.878, 0.7951, 0.5403, 0.05381, 0.5364, 0.06207, 0.5189, 0.05968, 0.5189, 0.05029, 0.5189, 0.05968, 0.5015, 0.06204, 0.4976, 0.05377, 0.5189, 0.05029, 0.5519, 0.05834, 0.5428, 0.06409, 0.5364, 0.06207, 0.5403, 0.05381, 0.5015, 0.06204, 0.4951, 0.06405, 0.486, 0.05827, 0.4976, 0.05377, 0.5551, 0.0619, 0.5463, 0.07267, 0.5428, 0.06409, 0.5519, 0.05834, 0.4951, 0.06405, 0.4916, 0.07262, 0.4828, 0.06183, 0.486, 0.05827, 0.5638, 0.07659, 0.5483, 0.08489, 0.5463, 0.07267, 0.5551, 0.0619, 0.4916, 0.07262, 0.4895, 0.08486, 0.474, 0.07651, 0.4828, 0.06183, 0.5831, 0.1085, 0.5556, 0.1217, 0.5483, 0.08489, 0.5638, 0.07659, 0.4895, 0.08486, 0.4822, 0.1218, 0.4545, 0.1085, 0.474, 0.07651, 0.6055, 0.1651, 0.6474, 0.2005, 0.6215, 0.2278, 0.5531, 0.2096, 0.4165, 0.2295, 0.3897, 0.2019, 0.432, 0.1656, 0.4853, 0.2101, 0.6474, 0.2005, 0.6764, 0.2332, 0.6648, 0.2532, 0.6215, 0.2278, 0.3727, 0.2564, 0.3603, 0.2359, 0.3897, 0.2019, 0.4165, 0.2295, 0.6764, 0.2332, 0.7153, 0.2654, 0.6839, 0.28, 0.6648, 0.2532, 0.3537, 0.2846, 0.3205, 0.2703, 0.3603, 0.2359, 0.3727, 0.2564, 0.7153, 0.2654, 0.7073, 0.3101, 0.6875, 0.3115, 0.6839, 0.28, 0.3512, 0.3174, 0.3307, 0.3169, 0.3205, 0.2703, 0.3537, 0.2846, 0.7073, 0.3101, 0.6974, 0.3327, 0.6768, 0.3239, 0.6875, 0.3115, 0.3627, 0.3297, 0.342, 0.3397, 0.3307, 0.3169, 0.3512, 0.3174, 0.6974, 0.3327, 0.6628, 0.3725, 0.6391, 0.3573, 0.6768, 0.3239, 0.4028, 0.3621, 0.3793, 0.3787, 0.342, 0.3397, 0.3627, 0.3297, 0.6628, 0.3725, 0.6268, 0.3958, 0.6183, 0.3752, 0.6391, 0.3573, 0.4246, 0.3793, 0.4169, 0.4006, 0.3793, 0.3787, 0.4028, 0.3621, 0.6268, 0.3958, 0.6048, 0.3978, 0.6008, 0.3779, 0.6183, 0.3752, 0.4424, 0.3812, 0.4393, 0.4015, 0.4169, 0.4006, 0.4246, 0.3793, 0.6048, 0.3978, 0.5531, 0.3905, 0.5597, 0.357, 0.6008, 0.3779, 0.4829, 0.3585, 0.4909, 0.3919, 0.4393, 0.4015, 0.4424, 0.3812, 0.5531, 0.3905, 0.5219, 0.386, 0.5211, 0.3439, 0.5597, 0.357, 0.5211, 0.3439, 0.5219, 0.386, 0.4909, 0.3919, 0.4829, 0.3585, 0.5773, 0.3402, 0.5998, 0.3448, 0.6008, 0.3779, 0.5597, 0.357, 0.4424, 0.3812, 0.442, 0.3478, 0.4646, 0.3422, 0.4829, 0.3585, 0.5998, 0.3448, 0.6155, 0.342, 0.6183, 0.3752, 0.6008, 0.3779, 0.4246, 0.3793, 0.426, 0.3456, 0.442, 0.3478, 0.4424, 0.3812, 0.6345, 0.3323, 0.6391, 0.3573, 0.6183, 0.3752, 0.6155, 0.342, 0.4246, 0.3793, 0.4028, 0.3621, 0.4064, 0.3365, 0.426, 0.3456, 0.6624, 0.3128, 0.6768, 0.3239, 0.6391, 0.3573, 0.6345, 0.3323, 0.4028, 0.3621, 0.3627, 0.3297, 0.3771, 0.3177, 0.4064, 0.3365, 0.6684, 0.298, 0.6875, 0.3115, 0.6768, 0.3239, 0.6624, 0.3128, 0.3627, 0.3297, 0.3512, 0.3174, 0.3703, 0.3026, 0.3771, 0.3177, 0.6641, 0.2779, 0.6839, 0.28, 0.6875, 0.3115, 0.6684, 0.298, 0.3512, 0.3174, 0.3537, 0.2846, 0.3741, 0.2818, 0.3703, 0.3026, 0.6392, 0.253, 0.6648, 0.2532, 0.6839, 0.28, 0.6641, 0.2779, 0.3537, 0.2846, 0.3727, 0.2564, 0.3989, 0.2556, 0.3741, 0.2818, 0.614, 0.2427, 0.6215, 0.2278, 0.6648, 0.2532, 0.6392, 0.253, 0.3727, 0.2564, 0.4165, 0.2295, 0.4245, 0.2445, 0.3989, 0.2556, 0.5729, 0.2586, 0.5531, 0.2096, 0.6215, 0.2278, 0.614, 0.2427, 0.4165, 0.2295, 0.4853, 0.2101, 0.4664, 0.2597, 0.4245, 0.2445, 0.5729, 0.2586, 0.5639, 0.272, 0.5198, 0.2489, 0.5531, 0.2096, 0.5198, 0.2489, 0.4759, 0.2731, 0.4664, 0.2597, 0.4853, 0.2101, 0.5773, 0.3402, 0.5597, 0.357, 0.5211, 0.3439, 0.5585, 0.3166, 0.5211, 0.3439, 0.4829, 0.3585, 0.4646, 0.3422, 0.4826, 0.3178, 0.5585, 0.3166, 0.5211, 0.3439, 0.5203, 0.2948, 0.5569, 0.2912, 0.5203, 0.2948, 0.5211, 0.3439, 0.4826, 0.3178, 0.4834, 0.2922, 0.5198, 0.2489, 0.5639, 0.272, 0.5569, 0.2912, 0.5203, 0.2948, 0.4834, 0.2922, 0.4759, 0.2731, 0.5198, 0.2489, 0.5203, 0.2948, 0.5255, 0.06897, 0.5189, 0.0679, 0.5189, 0.05968, 0.5364, 0.06207, 0.5189, 0.05968, 0.5189, 0.0679, 0.5124, 0.06896, 0.5015, 0.06204, 0.5312, 0.07383, 0.5255, 0.06897, 0.5364, 0.06207, 0.5428, 0.06409, 0.5015, 0.06204, 0.5124, 0.06896, 0.5066, 0.07381, 0.4951, 0.06405, 0.531, 0.08743, 0.5312, 0.07383, 0.5428, 0.06409, 0.5463, 0.07267, 0.4951, 0.06405, 0.5066, 0.07381, 0.5068, 0.08742, 0.4916, 0.07262, 0.5556, 0.1217, 0.532, 0.1277, 0.5327, 0.09092, 0.5483, 0.08489, 0.5052, 0.09091, 0.5058, 0.1277, 0.4822, 0.1218, 0.4895, 0.08486, 0.531, 0.08743, 0.5463, 0.07267, 0.5483, 0.08489, 0.5327, 0.09092, 0.4895, 0.08486, 0.4916, 0.07262, 0.5068, 0.08742, 0.5052, 0.09091, 0.5381, 0.1584, 0.519, 0.1517, 0.5189, 0.1284, 0.532, 0.1277, 0.5189, 0.1284, 0.519, 0.1517, 0.4999, 0.1584, 0.5058, 0.1277, 0.5327, 0.09092, 0.532, 0.1277, 0.5189, 0.1284, 0.5189, 0.09395, 0.5189, 0.1284, 0.5058, 0.1277, 0.5052, 0.09091, 0.5189, 0.09395, 0.5189, 0.08518, 0.531, 0.08743, 0.5327, 0.09092, 0.5189, 0.09395, 0.5052, 0.09091, 0.5068, 0.08742, 0.5189, 0.08518, 0.5189, 0.09395, 0.5484, 0.1736, 0.538, 0.176, 0.5352, 0.1668, 0.5381, 0.1584, 0.5028, 0.1669, 0.5001, 0.176, 0.4897, 0.1737, 0.4999, 0.1584, 0.5443, 0.1934, 0.5372, 0.1876, 0.538, 0.176, 0.5484, 0.1736, 0.5001, 0.176, 0.5009, 0.1876, 0.494, 0.1934, 0.4897, 0.1737, 0.5198, 0.2008, 0.5288, 0.1918, 0.5372, 0.1876, 0.5443, 0.1934, 0.5009, 0.1876, 0.5092, 0.1916, 0.5198, 0.2008, 0.494, 0.1934, 0.5176, 0.1906, 0.5191, 0.1854, 0.5288, 0.1918, 0.5198, 0.2008, 0.5092, 0.1916, 0.5191, 0.1854, 0.5176, 0.1906, 0.5198, 0.2008, 0.519, 0.1517, 0.5381, 0.1584, 0.5352, 0.1668, 0.519, 0.159, 0.5028, 0.1669, 0.4999, 0.1584, 0.519, 0.1517, 0.519, 0.159, 0.519, 0.159, 0.5352, 0.1668, 0.5311, 0.1716, 0.519, 0.1656, 0.5069, 0.1717, 0.5028, 0.1669, 0.519, 0.159, 0.519, 0.1656, 0.5191, 0.1854, 0.5191, 0.1795, 0.5282, 0.1863, 0.5288, 0.1918, 0.5098, 0.1863, 0.5191, 0.1795, 0.5191, 0.1854, 0.5092, 0.1916, 0.5288, 0.1918, 0.5282, 0.1863, 0.5335, 0.1842, 0.5372, 0.1876, 0.5045, 0.1842, 0.5098, 0.1863, 0.5092, 0.1916, 0.5009, 0.1876, 0.5372, 0.1876, 0.5335, 0.1842, 0.5334, 0.1767, 0.538, 0.176, 0.5046, 0.1768, 0.5045, 0.1842, 0.5009, 0.1876, 0.5001, 0.176, 0.538, 0.176, 0.5334, 0.1767, 0.5311, 0.1716, 0.5352, 0.1668, 0.5069, 0.1717, 0.5046, 0.1768, 0.5001, 0.176, 0.5028, 0.1669, 0.5191, 0.1795, 0.5334, 0.1767, 0.5335, 0.1842, 0.5282, 0.1863, 0.5045, 0.1842, 0.5046, 0.1768, 0.5191, 0.1795, 0.5098, 0.1863, 0.5191, 0.1795, 0.519, 0.1656, 0.5311, 0.1716, 0.5334, 0.1767, 0.5069, 0.1717, 0.519, 0.1656, 0.5191, 0.1795, 0.5046, 0.1768, 0.5198, 0.2008, 0.5443, 0.1934, 0.5531, 0.2096, 0.5198, 0.2489, 0.4853, 0.2101, 0.494, 0.1934, 0.5198, 0.2008, 0.5198, 0.2489, 0.5443, 0.1934, 0.5484, 0.1736, 0.5616, 0.1678, 0.5531, 0.2096, 0.4764, 0.168, 0.4897, 0.1737, 0.494, 0.1934, 0.4853, 0.2101, 0.5484, 0.1736, 0.5381, 0.1584, 0.5595, 0.1493, 0.5616, 0.1678, 0.4784, 0.1494, 0.4999, 0.1584, 0.4897, 0.1737, 0.4764, 0.168, 0.5381, 0.1584, 0.532, 0.1277, 0.5556, 0.1217, 0.5595, 0.1493, 0.4822, 0.1218, 0.5058, 0.1277, 0.4999, 0.1584, 0.4784, 0.1494, 0.5831, 0.1085, 0.5961, 0.1334, 0.5595, 0.1493, 0.5556, 0.1217, 0.4784, 0.1494, 0.4414, 0.1336, 0.4545, 0.1085, 0.4822, 0.1218, 0.5961, 0.1334, 0.6012, 0.1479, 0.5616, 0.1678, 0.5595, 0.1493, 0.4764, 0.168, 0.4363, 0.1482, 0.4414, 0.1336, 0.4784, 0.1494, 0.6055, 0.1651, 0.5531, 0.2096, 0.5616, 0.1678, 0.6012, 0.1479, 0.4764, 0.168, 0.4853, 0.2101, 0.432, 0.1656, 0.4363, 0.1482, 0.531, 0.08743, 0.5189, 0.08518, 0.5189, 0.08387, 0.5289, 0.08496, 0.5189, 0.08387, 0.5189, 0.08518, 0.5068, 0.08742, 0.5089, 0.08495, 0.5312, 0.07383, 0.531, 0.08743, 0.5289, 0.08496, 0.529, 0.07543, 0.5089, 0.08495, 0.5068, 0.08742, 0.5066, 0.07381, 0.5088, 0.07542, 0.5255, 0.06897, 0.5312, 0.07383, 0.529, 0.07543, 0.5238, 0.07051, 0.5088, 0.07542, 0.5066, 0.07381, 0.5124, 0.06896, 0.5141, 0.0705, 0.5189, 0.0679, 0.5255, 0.06897, 0.5238, 0.07051, 0.5189, 0.06947, 0.5141, 0.0705, 0.5124, 0.06896, 0.5189, 0.0679, 0.5189, 0.06947, 0.5189, 0.06947, 0.5238, 0.07051, 0.5216, 0.07497, 0.5189, 0.07426, 0.5163, 0.07497, 0.5141, 0.0705, 0.5189, 0.06947, 0.5189, 0.07426, 0.5238, 0.07051, 0.529, 0.07543, 0.5242, 0.07669, 0.5216, 0.07497, 0.5136, 0.07668, 0.5088, 0.07542, 0.5141, 0.0705, 0.5163, 0.07497, 0.529, 0.07543, 0.5289, 0.08496, 0.5246, 0.07989, 0.5242, 0.07669, 0.5133, 0.07988, 0.5089, 0.08495, 0.5088, 0.07542, 0.5136, 0.07668, 0.5289, 0.08496, 0.5189, 0.08387, 0.5189, 0.07933, 0.5246, 0.07989, 0.5189, 0.07933, 0.5189, 0.08387, 0.5089, 0.08495, 0.5133, 0.07988, 0.5189, 0.07933, 0.5189, 0.07426, 0.5216, 0.07497, 0.5246, 0.07989, 0.5163, 0.07497, 0.5189, 0.07426, 0.5189, 0.07933, 0.5133, 0.07988, 0.5246, 0.07989, 0.5216, 0.07497, 0.5242, 0.07669, 0.5136, 0.07668, 0.5163, 0.07497, 0.5133, 0.07988, 0.5569, 0.2912, 0.5639, 0.272, 0.5718, 0.2773, 0.5684, 0.2929, 0.4681, 0.2786, 0.4759, 0.2731, 0.4834, 0.2922, 0.472, 0.2943, 0.5585, 0.3166, 0.5569, 0.2912, 0.5684, 0.2929, 0.5731, 0.3114, 0.472, 0.2943, 0.4834, 0.2922, 0.4826, 0.3178, 0.4678, 0.3131, 0.5773, 0.3402, 0.5585, 0.3166, 0.5731, 0.3114, 0.5849, 0.3277, 0.4678, 0.3131, 0.4826, 0.3178, 0.4646, 0.3422, 0.4565, 0.33, 0.5639, 0.272, 0.5729, 0.2586, 0.5807, 0.2666, 0.5718, 0.2773, 0.4587, 0.268, 0.4664, 0.2597, 0.4759, 0.2731, 0.4681, 0.2786, 0.5729, 0.2586, 0.614, 0.2427, 0.6117, 0.2557, 0.5807, 0.2666, 0.4271, 0.2577, 0.4245, 0.2445, 0.4664, 0.2597, 0.4587, 0.268, 0.614, 0.2427, 0.6392, 0.253, 0.6325, 0.2629, 0.6117, 0.2557, 0.4061, 0.2655, 0.3989, 0.2556, 0.4245, 0.2445, 0.4271, 0.2577, 0.6392, 0.253, 0.6641, 0.2779, 0.6537, 0.28, 0.6325, 0.2629, 0.3849, 0.2836, 0.3741, 0.2818, 0.3989, 0.2556, 0.4061, 0.2655, 0.6641, 0.2779, 0.6684, 0.298, 0.6561, 0.2976, 0.6537, 0.28, 0.383, 0.3019, 0.3703, 0.3026, 0.3741, 0.2818, 0.3849, 0.2836, 0.6684, 0.298, 0.6624, 0.3128, 0.6528, 0.3102, 0.6561, 0.2976, 0.3869, 0.3146, 0.3771, 0.3177, 0.3703, 0.3026, 0.383, 0.3019, 0.6624, 0.3128, 0.6345, 0.3323, 0.629, 0.3239, 0.6528, 0.3102, 0.4116, 0.3277, 0.4064, 0.3365, 0.3771, 0.3177, 0.3869, 0.3146, 0.6345, 0.3323, 0.6155, 0.342, 0.6144, 0.332, 0.629, 0.3239, 0.4267, 0.3354, 0.426, 0.3456, 0.4064, 0.3365, 0.4116, 0.3277, 0.6155, 0.342, 0.5998, 0.3448, 0.601, 0.3336, 0.6144, 0.332, 0.4403, 0.3365, 0.442, 0.3478, 0.426, 0.3456, 0.4267, 0.3354, 0.5998, 0.3448, 0.5773, 0.3402, 0.5849, 0.3277, 0.601, 0.3336, 0.4565, 0.33, 0.4646, 0.3422, 0.442, 0.3478, 0.4403, 0.3365, 0.601, 0.3336, 0.5849, 0.3277, 0.5906, 0.3215, 0.6018, 0.3285, 0.4504, 0.3239, 0.4565, 0.33, 0.4403, 0.3365, 0.4394, 0.3313, 0.6144, 0.332, 0.601, 0.3336, 0.6018, 0.3285, 0.6133, 0.3271, 0.4394, 0.3313, 0.4403, 0.3365, 0.4267, 0.3354, 0.4276, 0.3304, 0.629, 0.3239, 0.6144, 0.332, 0.6133, 0.3271, 0.6269, 0.3205, 0.4276, 0.3304, 0.4267, 0.3354, 0.4116, 0.3277, 0.4136, 0.3242, 0.6528, 0.3102, 0.629, 0.3239, 0.6269, 0.3205, 0.6462, 0.3064, 0.4136, 0.3242, 0.4116, 0.3277, 0.3869, 0.3146, 0.3934, 0.3105, 0.6561, 0.2976, 0.6528, 0.3102, 0.6462, 0.3064, 0.6495, 0.2962, 0.3934, 0.3105, 0.3869, 0.3146, 0.383, 0.3019, 0.3897, 0.3002, 0.6537, 0.28, 0.6561, 0.2976, 0.6495, 0.2962, 0.6478, 0.2835, 0.3897, 0.3002, 0.383, 0.3019, 0.3849, 0.2836, 0.391, 0.2871, 0.6325, 0.2629, 0.6537, 0.28, 0.6478, 0.2835, 0.6298, 0.2673, 0.391, 0.2871, 0.3849, 0.2836, 0.4061, 0.2655, 0.4089, 0.27, 0.6117, 0.2557, 0.6325, 0.2629, 0.6298, 0.2673, 0.6126, 0.2616, 0.4089, 0.27, 0.4061, 0.2655, 0.4271, 0.2577, 0.4263, 0.2637, 0.5807, 0.2666, 0.6117, 0.2557, 0.6126, 0.2616, 0.5852, 0.271, 0.4263, 0.2637, 0.4271, 0.2577, 0.4587, 0.268, 0.4544, 0.2726, 0.5718, 0.2773, 0.5807, 0.2666, 0.5852, 0.271, 0.5781, 0.2819, 0.4544, 0.2726, 0.4587, 0.268, 0.4681, 0.2786, 0.4618, 0.2834, 0.5849, 0.3277, 0.5731, 0.3114, 0.5795, 0.3093, 0.5906, 0.3215, 0.4612, 0.3112, 0.4678, 0.3131, 0.4565, 0.33, 0.4504, 0.3239, 0.5731, 0.3114, 0.5684, 0.2929, 0.5775, 0.2938, 0.5795, 0.3093, 0.4628, 0.2954, 0.472, 0.2943, 0.4678, 0.3131, 0.4612, 0.3112, 0.5684, 0.2929, 0.5718, 0.2773, 0.5781, 0.2819, 0.5775, 0.2938, 0.4618, 0.2834, 0.4681, 0.2786, 0.472, 0.2943, 0.4628, 0.2954, 0.5219, 0.386, 0.5531, 0.3905, 0.5532, 0.4331, 0.523, 0.4336, 0.4928, 0.4345, 0.4909, 0.3919, 0.5219, 0.386, 0.523, 0.4336, 0.5531, 0.3905, 0.6048, 0.3978, 0.6098, 0.4315, 0.5532, 0.4331, 0.4359, 0.4357, 0.4393, 0.4015, 0.4909, 0.3919, 0.4928, 0.4345, 0.6048, 0.3978, 0.6268, 0.3958, 0.6482, 0.4193, 0.6098, 0.4315, 0.3965, 0.4254, 0.4169, 0.4006, 0.4393, 0.4015, 0.4359, 0.4357, 0.6268, 0.3958, 0.6628, 0.3725, 0.6921, 0.3883, 0.6482, 0.4193, 0.3503, 0.3962, 0.3793, 0.3787, 0.4169, 0.4006, 0.3965, 0.4254, 0.6628, 0.3725, 0.6974, 0.3327, 0.7263, 0.3418, 0.6921, 0.3883, 0.3128, 0.3506, 0.342, 0.3397, 0.3793, 0.3787, 0.3503, 0.3962, 0.6974, 0.3327, 0.7073, 0.3101, 0.7359, 0.3121, 0.7263, 0.3418, 0.3011, 0.3206, 0.3307, 0.3169, 0.342, 0.3397, 0.3128, 0.3506, 0.7073, 0.3101, 0.7153, 0.2654, 0.7299, 0.2564, 0.7359, 0.3121, 0.3049, 0.2611, 0.3205, 0.2703, 0.3307, 0.3169, 0.3011, 0.3206, 0.7153, 0.2654, 0.6764, 0.2332, 0.6982, 0.2169, 0.7299, 0.2564, 0.3374, 0.2192, 0.3603, 0.2359, 0.3205, 0.2703, 0.3049, 0.2611, 0.6764, 0.2332, 0.6474, 0.2005, 0.6631, 0.1907, 0.6982, 0.2169, 0.3735, 0.1919, 0.3897, 0.2019, 0.3603, 0.2359, 0.3374, 0.2192, 0.6269, 0.01561, 0.6494, 0.02238, 0.6605, 0.07608, 0.6214, 0.04809, 0.3768, 0.0753, 0.3888, 0.02159, 0.4113, 0.01513, 0.4164, 0.04763, 0.5675, 0.000144, 0.6269, 0.01561, 0.6214, 0.04809, 0.5772, 0.0328, 0.4164, 0.04763, 0.4113, 0.01513, 0.4706, 0.000144, 0.4608, 0.03266, 0.5189, 0.02489, 0.5675, 0.000144, 0.5772, 0.0328, 0.5474, 0.04172, 0.4608, 0.03266, 0.4706, 0.000144, 0.5189, 0.02489, 0.4905, 0.04167, 0.5403, 0.05381, 0.5189, 0.05029, 0.5189, 0.02489, 0.5474, 0.04172, 0.5189, 0.02489, 0.5189, 0.05029, 0.4976, 0.05377, 0.4905, 0.04167, 0.5519, 0.05834, 0.5403, 0.05381, 0.5474, 0.04172, 0.5581, 0.05387, 0.4905, 0.04167, 0.4976, 0.05377, 0.486, 0.05827, 0.4798, 0.05378, 0.5551, 0.0619, 0.5519, 0.05834, 0.5581, 0.05387, 0.577, 0.058, 0.4798, 0.05378, 0.486, 0.05827, 0.4828, 0.06183, 0.4609, 0.05785, 0.5638, 0.07659, 0.5551, 0.0619, 0.577, 0.058, 0.6117, 0.07827, 0.4609, 0.05785, 0.4828, 0.06183, 0.474, 0.07651, 0.4259, 0.07799, 0.577, 0.058, 0.5772, 0.0328, 0.6214, 0.04809, 0.6117, 0.07827, 0.4164, 0.04763, 0.4608, 0.03266, 0.4609, 0.05785, 0.4259, 0.07799, 0.577, 0.058, 0.5581, 0.05387, 0.5474, 0.04172, 0.5772, 0.0328, 0.4905, 0.04167, 0.4798, 0.05378, 0.4609, 0.05785, 0.4608, 0.03266, 0.6267, 0.1114, 0.6117, 0.07827, 0.6214, 0.04809, 0.6605, 0.07608, 0.4164, 0.04763, 0.4259, 0.07799, 0.4106, 0.1112, 0.3768, 0.0753, 0.5831, 0.1085, 0.5638, 0.07659, 0.6117, 0.07827, 0.6267, 0.1114, 0.4259, 0.07799, 0.474, 0.07651, 0.4545, 0.1085, 0.4106, 0.1112, 0.5961, 0.1334, 0.6295, 0.1305, 0.6235, 0.1468, 0.6012, 0.1479, 0.4137, 0.1472, 0.4076, 0.1306, 0.4414, 0.1336, 0.4363, 0.1482, 0.5831, 0.1085, 0.6267, 0.1114, 0.6295, 0.1305, 0.5961, 0.1334, 0.4076, 0.1306, 0.4106, 0.1112, 0.4545, 0.1085, 0.4414, 0.1336, 0.6055, 0.1651, 0.6012, 0.1479, 0.6235, 0.1468, 0.6193, 0.1598, 0.4137, 0.1472, 0.4363, 0.1482, 0.432, 0.1656, 0.418, 0.1604, 0.6055, 0.1651, 0.6193, 0.1598, 0.6631, 0.1907, 0.6474, 0.2005, 0.3735, 0.1919, 0.418, 0.1604, 0.432, 0.1656, 0.3897, 0.2019, 0.9459, 0.07957, 0.8862, 0.1218, 0.8491, 0.09973, 0.8918, 0.03692, 0.1831, 0.09213, 0.1413, 0.1125, 0.07896, 0.06072, 0.1423, 0.02147, 0.8918, 0.03692, 0.8491, 0.09973, 0.7885, 0.08083, 0.8056, 0.01079, 0.2464, 0.07651, 0.1831, 0.09213, 0.1423, 0.02147, 0.2326, 0.003484, 0.8056, 0.01079, 0.7885, 0.08083, 0.687, 0.0772, 0.6724, 0.0222, 0.3499, 0.07596, 0.2464, 0.07651, 0.2326, 0.003484, 0.366, 0.02099, 0.6724, 0.0222, 0.687, 0.0772, 0.6605, 0.07608, 0.6494, 0.02238, 0.3768, 0.0753, 0.3499, 0.07596, 0.366, 0.02099, 0.3888, 0.02159, 0.6267, 0.1114, 0.6605, 0.07608, 0.687, 0.0772, 0.6295, 0.1305, 0.3499, 0.07596, 0.3768, 0.0753, 0.4106, 0.1112, 0.4076, 0.1306, 0.7299, 0.2564, 0.6982, 0.2169, 0.7602, 0.1932, 0.789, 0.2333, 0.2716, 0.1939, 0.3374, 0.2192, 0.3049, 0.2611, 0.2413, 0.237, 0.9945, 0.1677, 0.9091, 0.1833, 0.8862, 0.1218, 0.9459, 0.07957, 0.1413, 0.1125, 0.1079, 0.1791, 0.01183, 0.1554, 0.07896, 0.06072, 0.9117, 0.4024, 0.8629, 0.3386, 0.8941, 0.3019, 0.9629, 0.3448, 0.1238, 0.3155, 0.1606, 0.3568, 0.1064, 0.4327, 0.04397, 0.367, 0.9629, 0.3448, 0.8941, 0.3019, 0.9154, 0.2598, 0.9999, 0.2546, 0.09896, 0.267, 0.1238, 0.3155, 0.04397, 0.367, 0.000144, 0.2591, 0.9999, 0.2546, 0.9154, 0.2598, 0.9091, 0.1833, 0.9945, 0.1677, 0.1079, 0.1791, 0.09896, 0.267, 0.000144, 0.2591, 0.01183, 0.1554, 0.7495, 0.3347, 0.7359, 0.3121, 0.7663, 0.3008, 0.7892, 0.3137, 0.2674, 0.3101, 0.3011, 0.3206, 0.2882, 0.3465, 0.243, 0.3256, 0.7892, 0.3137, 0.7663, 0.3008, 0.8153, 0.2764, 0.8462, 0.2934, 0.2131, 0.2852, 0.2674, 0.3101, 0.243, 0.3256, 0.1785, 0.305, 0.8462, 0.2934, 0.8153, 0.2764, 0.845, 0.2564, 0.8735, 0.2659, 0.1797, 0.2633, 0.2131, 0.2852, 0.1785, 0.305, 0.1471, 0.2743, 0.8735, 0.2659, 0.845, 0.2564, 0.8591, 0.2282, 0.887, 0.2338, 0.1628, 0.2317, 0.1797, 0.2633, 0.1471, 0.2743, 0.1315, 0.2376, 0.8424, 0.1952, 0.875, 0.1847, 0.887, 0.2338, 0.8591, 0.2282, 0.1315, 0.2376, 0.1452, 0.1827, 0.1768, 0.1962, 0.1628, 0.2317, 0.9091, 0.1833, 0.9154, 0.2598, 0.887, 0.2338, 0.875, 0.1847, 0.1315, 0.2376, 0.09896, 0.267, 0.1079, 0.1791, 0.1452, 0.1827, 0.9154, 0.2598, 0.8941, 0.3019, 0.8735, 0.2659, 0.887, 0.2338, 0.1471, 0.2743, 0.1238, 0.3155, 0.09896, 0.267, 0.1315, 0.2376, 0.8941, 0.3019, 0.8629, 0.3386, 0.8462, 0.2934, 0.8735, 0.2659, 0.1785, 0.305, 0.1606, 0.3568, 0.1238, 0.3155, 0.1471, 0.2743, 0.8629, 0.3386, 0.7943, 0.3641, 0.7892, 0.3137, 0.8462, 0.2934, 0.243, 0.3256, 0.2398, 0.3826, 0.1606, 0.3568, 0.1785, 0.305, 0.7702, 0.3795, 0.7495, 0.3347, 0.7892, 0.3137, 0.7943, 0.3641, 0.243, 0.3256, 0.2882, 0.3465, 0.2681, 0.3987, 0.2398, 0.3826, 0.8455, 0.45, 0.7943, 0.3641, 0.8629, 0.3386, 0.9117, 0.4024, 0.1606, 0.3568, 0.2398, 0.3826, 0.1853, 0.4841, 0.1064, 0.4327, 0.8159, 0.4454, 0.7706, 0.4443, 0.7557, 0.4186, 0.7702, 0.3795, 0.287, 0.4429, 0.2714, 0.4733, 0.2193, 0.4772, 0.2681, 0.3987, 0.8159, 0.4454, 0.7702, 0.3795, 0.7943, 0.3641, 0.8455, 0.45, 0.2398, 0.3826, 0.2681, 0.3987, 0.2193, 0.4772, 0.1853, 0.4841, 0.8198, 0.4681, 0.8159, 0.4454, 0.8455, 0.45, 0.1853, 0.4841, 0.2193, 0.4772, 0.2159, 0.5036, 0.7359, 0.3121, 0.7299, 0.2564, 0.789, 0.2333, 0.7663, 0.3008, 0.2413, 0.237, 0.3049, 0.2611, 0.3011, 0.3206, 0.2674, 0.3101, 0.789, 0.2333, 0.8096, 0.2339, 0.8153, 0.2764, 0.7663, 0.3008, 0.2131, 0.2852, 0.2192, 0.2374, 0.2413, 0.237, 0.2674, 0.3101, 0.8096, 0.2339, 0.8293, 0.2196, 0.845, 0.2564, 0.8153, 0.2764, 0.1797, 0.2633, 0.1991, 0.2225, 0.2192, 0.2374, 0.2131, 0.2852, 0.8424, 0.1952, 0.8591, 0.2282, 0.845, 0.2564, 0.8293, 0.2196, 0.1797, 0.2633, 0.1628, 0.2317, 0.1768, 0.1962, 0.1991, 0.2225, 0.687, 0.0772, 0.7885, 0.08083, 0.7865, 0.1176, 0.7155, 0.1397, 0.2467, 0.1148, 0.2464, 0.07651, 0.3499, 0.07596, 0.3195, 0.1394, 0.7602, 0.1932, 0.7155, 0.1397, 0.7865, 0.1176, 0.7855, 0.1523, 0.2467, 0.1148, 0.3195, 0.1394, 0.2716, 0.1939, 0.246, 0.151, 0.6982, 0.2169, 0.6631, 0.1907, 0.7155, 0.1397, 0.7602, 0.1932, 0.3195, 0.1394, 0.3735, 0.1919, 0.3374, 0.2192, 0.2716, 0.1939, 0.6631, 0.1907, 0.6235, 0.1468, 0.6295, 0.1305, 0.7155, 0.1397, 0.4076, 0.1306, 0.4137, 0.1472, 0.3735, 0.1919, 0.3195, 0.1394, 0.6295, 0.1305, 0.687, 0.0772, 0.7155, 0.1397, 0.3195, 0.1394, 0.3499, 0.07596, 0.4076, 0.1306, 0.6631, 0.1907, 0.6193, 0.1598, 0.6235, 0.1468, 0.4137, 0.1472, 0.418, 0.1604, 0.3735, 0.1919, 0.8424, 0.1952, 0.8374, 0.1564, 0.8582, 0.1378, 0.875, 0.1847, 0.1717, 0.1323, 0.1966, 0.1552, 0.1768, 0.1962, 0.1452, 0.1827, 0.9091, 0.1833, 0.875, 0.1847, 0.8582, 0.1378, 0.8862, 0.1218, 0.1717, 0.1323, 0.1452, 0.1827, 0.1079, 0.1791, 0.1413, 0.1125, 0.7855, 0.1523, 0.7865, 0.1176, 0.8582, 0.1378, 0.8374, 0.1564, 0.1717, 0.1323, 0.2467, 0.1148, 0.246, 0.151, 0.1966, 0.1552, 0.7885, 0.08083, 0.8491, 0.09973, 0.8582, 0.1378, 0.7865, 0.1176, 0.1717, 0.1323, 0.1831, 0.09213, 0.2464, 0.07651, 0.2467, 0.1148, 0.8862, 0.1218, 0.8582, 0.1378, 0.8491, 0.09973, 0.1831, 0.09213, 0.1717, 0.1323, 0.1413, 0.1125, 0.5062, 0.9049, 0.4324, 0.8949, 0.4388, 0.8702, 0.4911, 0.8817, 0.3159, 0.8682, 0.3216, 0.8932, 0.2472, 0.9012, 0.263, 0.8783, 0.5062, 0.9049, 0.4911, 0.8817, 0.5728, 0.8605, 0.6048, 0.8799, 0.1815, 0.8547, 0.263, 0.8783, 0.2472, 0.9012, 0.1487, 0.8733, 0.6048, 0.8799, 0.5728, 0.8605, 0.5864, 0.794, 0.62, 0.7916, 0.1697, 0.7875, 0.1815, 0.8547, 0.1487, 0.8733, 0.1361, 0.7841, 0.62, 0.7916, 0.5864, 0.794, 0.549, 0.7464, 0.5638, 0.7392, 0.2087, 0.7409, 0.1697, 0.7875, 0.1361, 0.7841, 0.1941, 0.7332, 0.5638, 0.7392, 0.549, 0.7464, 0.5003, 0.7117, 0.5083, 0.6977, 0.2584, 0.7075, 0.2087, 0.7409, 0.1941, 0.7332, 0.2508, 0.6932, 0.5083, 0.6977, 0.5003, 0.7117, 0.4386, 0.6807, 0.4348, 0.6589, 0.321, 0.678, 0.2584, 0.7075, 0.2508, 0.6932, 0.3253, 0.6562, 0.5003, 0.7117, 0.5057, 0.7309, 0.453, 0.7, 0.4386, 0.6807, 0.3061, 0.697, 0.2525, 0.7266, 0.2584, 0.7075, 0.321, 0.678, 0.549, 0.7464, 0.5429, 0.7558, 0.5057, 0.7309, 0.5003, 0.7117, 0.2525, 0.7266, 0.2146, 0.7504, 0.2087, 0.7409, 0.2584, 0.7075, 0.5864, 0.794, 0.5681, 0.7874, 0.5429, 0.7558, 0.549, 0.7464, 0.2146, 0.7504, 0.1883, 0.7814, 0.1697, 0.7875, 0.2087, 0.7409, 0.5728, 0.8605, 0.5555, 0.8264, 0.5681, 0.7874, 0.5864, 0.794, 0.1883, 0.7814, 0.1998, 0.8209, 0.1815, 0.8547, 0.1697, 0.7875, 0.4911, 0.8817, 0.5012, 0.8444, 0.5555, 0.8264, 0.5728, 0.8605, 0.1998, 0.8209, 0.2538, 0.8405, 0.263, 0.8783, 0.1815, 0.8547, 0.4911, 0.8817, 0.4388, 0.8702, 0.4578, 0.84, 0.5012, 0.8444, 0.2976, 0.8374, 0.3159, 0.8682, 0.263, 0.8783, 0.2538, 0.8405, 0.7602, 0.1932, 0.7855, 0.1523, 0.796, 0.177, 0.7832, 0.1874, 0.2336, 0.1756, 0.246, 0.151, 0.2716, 0.1939, 0.247, 0.1871, 0.391, 0.6119, 0.4348, 0.6589, 0.4386, 0.6807, 0.3948, 0.6861, 0.321, 0.678, 0.3253, 0.6562, 0.3699, 0.6102, 0.3648, 0.6844, 0.789, 0.2333, 0.7602, 0.1932, 0.7832, 0.1874, 0.8096, 0.2339, 0.247, 0.1871, 0.2716, 0.1939, 0.2413, 0.237, 0.2192, 0.2374, 0.3917, 0.8621, 0.4016, 0.8415, 0.4388, 0.8702, 0.4324, 0.8949, 0.3159, 0.8682, 0.354, 0.8403, 0.3634, 0.8613, 0.3216, 0.8932, 0.4386, 0.6807, 0.453, 0.7, 0.435, 0.7183, 0.3948, 0.6861, 0.3237, 0.7157, 0.3061, 0.697, 0.321, 0.678, 0.3648, 0.6844, 0.4337, 0.7297, 0.3847, 0.7103, 0.3948, 0.6861, 0.435, 0.7183, 0.3648, 0.6844, 0.3744, 0.709, 0.3247, 0.7272, 0.3237, 0.7157, 0.411, 0.7477, 0.3847, 0.7103, 0.4337, 0.7297, 0.4278, 0.7428, 0.3247, 0.7272, 0.3744, 0.709, 0.347, 0.7458, 0.3303, 0.7405, 0.4181, 0.7849, 0.3847, 0.7954, 0.3847, 0.7103, 0.411, 0.7477, 0.3744, 0.709, 0.3723, 0.7945, 0.339, 0.7831, 0.347, 0.7458, 0.4016, 0.8415, 0.3847, 0.7954, 0.4181, 0.7849, 0.4313, 0.8175, 0.339, 0.7831, 0.3723, 0.7945, 0.354, 0.8403, 0.3248, 0.8155, 0.4388, 0.8702, 0.4016, 0.8415, 0.4313, 0.8175, 0.4578, 0.84, 0.3248, 0.8155, 0.354, 0.8403, 0.3159, 0.8682, 0.2976, 0.8374, 0.8096, 0.2339, 0.8163, 0.2031, 0.8251, 0.2098, 0.8293, 0.2196, 0.1998, 0.2148, 0.2098, 0.2062, 0.2192, 0.2374, 0.1991, 0.2225, 0.8096, 0.2339, 0.7832, 0.1874, 0.8022, 0.1846, 0.8163, 0.2031, 0.2265, 0.1831, 0.247, 0.1871, 0.2192, 0.2374, 0.2098, 0.2062, 0.7832, 0.1874, 0.796, 0.177, 0.8022, 0.1846, 0.2265, 0.1831, 0.2336, 0.1756, 0.247, 0.1871, 0.4578, 0.84, 0.4313, 0.8175, 0.4485, 0.8046, 0.4734, 0.8247, 0.3079, 0.802, 0.3248, 0.8155, 0.2976, 0.8374, 0.2824, 0.8215, 0.4313, 0.8175, 0.4181, 0.7849, 0.4359, 0.7796, 0.4485, 0.8046, 0.3212, 0.7772, 0.339, 0.7831, 0.3248, 0.8155, 0.3079, 0.802, 0.4181, 0.7849, 0.411, 0.7477, 0.4237, 0.7542, 0.4359, 0.7796, 0.3341, 0.752, 0.347, 0.7458, 0.339, 0.7831, 0.3212, 0.7772, 0.411, 0.7477, 0.4278, 0.7428, 0.4379, 0.7498, 0.4237, 0.7542, 0.3199, 0.7473, 0.3303, 0.7405, 0.347, 0.7458, 0.3341, 0.752, 0.4278, 0.7428, 0.4337, 0.7297, 0.4454, 0.732, 0.4379, 0.7498, 0.3129, 0.7292, 0.3247, 0.7272, 0.3303, 0.7405, 0.3199, 0.7473, 0.4337, 0.7297, 0.435, 0.7183, 0.441, 0.7244, 0.4454, 0.732, 0.3175, 0.7217, 0.3237, 0.7157, 0.3247, 0.7272, 0.3129, 0.7292, 0.435, 0.7183, 0.453, 0.7, 0.4553, 0.7137, 0.441, 0.7244, 0.3035, 0.7107, 0.3061, 0.697, 0.3237, 0.7157, 0.3175, 0.7217, 0.5012, 0.8444, 0.4578, 0.84, 0.4734, 0.8247, 0.5125, 0.8288, 0.2824, 0.8215, 0.2976, 0.8374, 0.2538, 0.8405, 0.243, 0.8246, 0.5555, 0.8264, 0.5012, 0.8444, 0.5125, 0.8288, 0.5509, 0.8118, 0.243, 0.8246, 0.2538, 0.8405, 0.1998, 0.8209, 0.2048, 0.8064, 0.5681, 0.7874, 0.5555, 0.8264, 0.5509, 0.8118, 0.5521, 0.7877, 0.2048, 0.8064, 0.1998, 0.8209, 0.1883, 0.7814, 0.2043, 0.7822, 0.5429, 0.7558, 0.5681, 0.7874, 0.5521, 0.7877, 0.5394, 0.7645, 0.2043, 0.7822, 0.1883, 0.7814, 0.2146, 0.7504, 0.2178, 0.7593, 0.5057, 0.7309, 0.5429, 0.7558, 0.5394, 0.7645, 0.5084, 0.7431, 0.2178, 0.7593, 0.2146, 0.7504, 0.2525, 0.7266, 0.2494, 0.7387, 0.453, 0.7, 0.5057, 0.7309, 0.5084, 0.7431, 0.4553, 0.7137, 0.2494, 0.7387, 0.2525, 0.7266, 0.3061, 0.697, 0.3035, 0.7107, 0.4379, 0.7498, 0.4454, 0.732, 0.4708, 0.7484, 0.4548, 0.7617, 0.287, 0.745, 0.3129, 0.7292, 0.3199, 0.7473, 0.3027, 0.7587, 0.4548, 0.7617, 0.4708, 0.7484, 0.4889, 0.7705, 0.4754, 0.7839, 0.2683, 0.7667, 0.287, 0.745, 0.3027, 0.7587, 0.2814, 0.7805, 0.4754, 0.7839, 0.4889, 0.7705, 0.5037, 0.7876, 0.4945, 0.8025, 0.253, 0.7834, 0.2683, 0.7667, 0.2814, 0.7805, 0.2618, 0.7986, 0.4945, 0.8025, 0.5037, 0.7876, 0.5186, 0.7916, 0.5168, 0.8073, 0.2379, 0.787, 0.253, 0.7834, 0.2618, 0.7986, 0.2392, 0.8029, 0.5125, 0.8288, 0.4734, 0.8247, 0.4945, 0.8025, 0.5168, 0.8073, 0.2618, 0.7986, 0.2824, 0.8215, 0.243, 0.8246, 0.2392, 0.8029, 0.4485, 0.8046, 0.4754, 0.7839, 0.4945, 0.8025, 0.4734, 0.8247, 0.2618, 0.7986, 0.2814, 0.7805, 0.3079, 0.802, 0.2824, 0.8215, 0.4485, 0.8046, 0.4359, 0.7796, 0.4548, 0.7617, 0.4754, 0.7839, 0.3027, 0.7587, 0.3212, 0.7772, 0.3079, 0.802, 0.2814, 0.7805, 0.4379, 0.7498, 0.4548, 0.7617, 0.4359, 0.7796, 0.4237, 0.7542, 0.3212, 0.7772, 0.3027, 0.7587, 0.3199, 0.7473, 0.3341, 0.752, 0.441, 0.7244, 0.4553, 0.7137, 0.4708, 0.7484, 0.4454, 0.732, 0.287, 0.745, 0.3035, 0.7107, 0.3175, 0.7217, 0.3129, 0.7292, 0.5084, 0.7431, 0.4889, 0.7705, 0.4708, 0.7484, 0.4553, 0.7137, 0.287, 0.745, 0.2683, 0.7667, 0.2494, 0.7387, 0.3035, 0.7107, 0.5394, 0.7645, 0.5037, 0.7876, 0.4889, 0.7705, 0.5084, 0.7431, 0.2683, 0.7667, 0.253, 0.7834, 0.2178, 0.7593, 0.2494, 0.7387, 0.5521, 0.7877, 0.5186, 0.7916, 0.5037, 0.7876, 0.5394, 0.7645, 0.253, 0.7834, 0.2379, 0.787, 0.2043, 0.7822, 0.2178, 0.7593, 0.5509, 0.8118, 0.5168, 0.8073, 0.5186, 0.7916, 0.5521, 0.7877, 0.2379, 0.787, 0.2392, 0.8029, 0.2048, 0.8064, 0.2043, 0.7822, 0.5125, 0.8288, 0.5168, 0.8073, 0.5509, 0.8118, 0.2048, 0.8064, 0.2392, 0.8029, 0.243, 0.8246, 0.5083, 0.6977, 0.4348, 0.6589, 0.4841, 0.6288, 0.5434, 0.6835, 0.2769, 0.6251, 0.3253, 0.6562, 0.2508, 0.6932, 0.2161, 0.6781, 0.5638, 0.7392, 0.5083, 0.6977, 0.5434, 0.6835, 0.5811, 0.7269, 0.2161, 0.6781, 0.2508, 0.6932, 0.1941, 0.7332, 0.1772, 0.7204, 0.62, 0.7916, 0.5638, 0.7392, 0.5811, 0.7269, 0.6167, 0.76, 0.1772, 0.7204, 0.1941, 0.7332, 0.1361, 0.7841, 0.1404, 0.7524, 0.7075, 0.7599, 0.62, 0.7916, 0.6167, 0.76, 0.6606, 0.7412, 0.1404, 0.7524, 0.1361, 0.7841, 0.04953, 0.7488, 0.09704, 0.7321, 0.7455, 0.6521, 0.7075, 0.7599, 0.6606, 0.7412, 0.6773, 0.6704, 0.09704, 0.7321, 0.04953, 0.7488, 0.01941, 0.6397, 0.08356, 0.662, 0.7408, 0.5724, 0.7455, 0.6521, 0.6773, 0.6704, 0.6714, 0.5927, 0.08356, 0.662, 0.01941, 0.6397, 0.03366, 0.5644, 0.09282, 0.5899, 0.6773, 0.6704, 0.5434, 0.6835, 0.4841, 0.6288, 0.6714, 0.5927, 0.2769, 0.6251, 0.2161, 0.6781, 0.08356, 0.662, 0.09282, 0.5899, 0.6773, 0.6704, 0.6606, 0.7412, 0.5811, 0.7269, 0.5434, 0.6835, 0.1772, 0.7204, 0.09704, 0.7321, 0.08356, 0.662, 0.2161, 0.6781, 0.6606, 0.7412, 0.6167, 0.76, 0.5811, 0.7269, 0.1772, 0.7204, 0.1404, 0.7524, 0.09704, 0.7321, 0.8424, 0.1952, 0.8293, 0.2196, 0.8346, 0.2069, 0.8347, 0.207, 0.03366, 0.5644, 0.05122, 0.5227, 0.145, 0.5626, 0.09282, 0.5899, 0.6204, 0.5657, 0.6714, 0.5927, 0.4841, 0.6288, 0.4981, 0.5523, 0.2769, 0.6251, 0.09282, 0.5899, 0.145, 0.5626, 0.2642, 0.5501, 0.391, 0.6119, 0.4981, 0.5523, 0.4841, 0.6288, 0.4348, 0.6589, 0.2769, 0.6251, 0.2642, 0.5501, 0.3699, 0.6102, 0.3253, 0.6562])
me_suzanne.materials.append(mat_carbon_fiber)
me_suzanne.use_remesh_fix_poles = True
me_suzanne.use_remesh_preserve_attributes = False
me_suzanne.use_mirror_vertex_groups = False
me_suzanne.update()

# ---- objects
ob_suzanne = bpy.data.objects.new('Suzanne', me_suzanne)

# ---- transforms, parenting, visibility, modifiers, constraints
ob_suzanne.location = (0.0, 0.0, 0.0)
ob_suzanne.lineart.crease_threshold = 0.0
_m = ob_suzanne.modifiers.new('Subdivision', 'SUBSURF')
_m.uv_smooth = 'PRESERVE_CORNERS'
_m.levels = 3

# ---- collection membership
col_collection.objects.link(ob_suzanne)

# ---- scene / render settings (as saved in the file)
scene.frame_start = 1; scene.frame_end = 250; scene.frame_set(1)
scene.render.engine = 'BLENDER_EEVEE_NEXT'
scene.cycles.use_denoising = False
scene.cycles.samples = 128
scene.cycles.sampling_pattern = 'TABULATED_SOBOL'
scene.cycles.use_adaptive_sampling = False
scene.cycles.use_light_tree = False
scene.view_settings.view_transform = 'Filmic'
bpy.context.view_layer.update()

# ---- added for rendering (the .blend has no active camera and no usable light): camera, sun
cam_auto = bpy.data.cameras.new('AutoCamera')
cam_auto.lens = 50.0
cam_auto.sensor_width = 36.0
cam_auto.clip_end = 1000.0
ob_auto_camera = bpy.data.objects.new('AutoCamera', cam_auto)
scene.collection.objects.link(ob_auto_camera)
ob_auto_camera.location = (3.49307, -4.19168, 2.79445)
ob_auto_camera.rotation_euler = (1.09748, -7.21219e-08, 0.694738)
scene.camera = ob_auto_camera
light_auto_sun = bpy.data.lights.new('AutoSun', 'SUN')
light_auto_sun.energy = 3.0
light_auto_sun.angle = 0.0523599
ob_auto_sun = bpy.data.objects.new('AutoSun', light_auto_sun)
scene.collection.objects.link(ob_auto_sun)
ob_auto_sun.rotation_euler = (0.872665, 0.174533, 0.523599)
bpy.context.view_layer.update()
